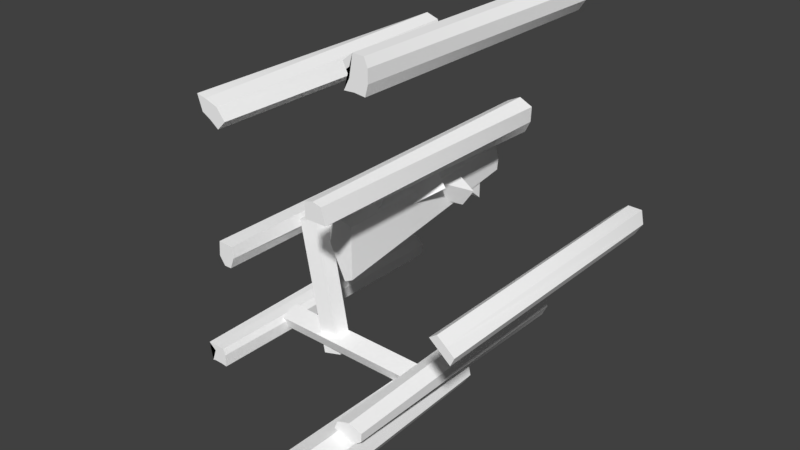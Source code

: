 # Source: 106.Area2.blend  (saved by Blender 2.93.20; exported with 4.5.12 LTS)
import bpy
from mathutils import Matrix  # noqa: F401  (used for matrix-valued properties, if any)

bpy.ops.wm.read_factory_settings(use_empty=True)
scene = bpy.context.scene
scene.name = 'Scene'

# ---- collections
col_collection_1 = bpy.data.collections.new('Collection 1'); scene.collection.children.link(col_collection_1)

# ---- materials (node trees are filled in below, after node groups)
mat_rockmoss_002 = bpy.data.materials.new('rockmoss.002')
mat_rockmoss_002.alpha_threshold = 0.0
mat_rockmoss_002.use_transparent_shadow = False
mat_rockmoss_002.diffuse_color = (1.0, 1.0, 1.0, 1.0)
mat_rockmoss_002.specular_color = (0.0, 0.0, 0.0)
mat_rockmoss_002.roughness = 0.5
mat_rockmoss1_002 = bpy.data.materials.new('rockmoss1.002')
mat_rockmoss1_002.alpha_threshold = 0.0
mat_rockmoss1_002.use_transparent_shadow = False
mat_rockmoss1_002.diffuse_color = (1.0, 1.0, 1.0, 1.0)
mat_rockmoss1_002.specular_color = (0.0, 0.0, 0.0)
mat_rockmoss1_002.roughness = 0.5
mat_rockmoss2_002 = bpy.data.materials.new('rockmoss2.002')
mat_rockmoss2_002.alpha_threshold = 0.0
mat_rockmoss2_002.use_transparent_shadow = False
mat_rockmoss2_002.diffuse_color = (1.0, 1.0, 1.0, 1.0)
mat_rockmoss2_002.specular_color = (0.0, 0.0, 0.0)
mat_rockmoss2_002.roughness = 0.5

# ---- material node trees

# ---- world
world_world = bpy.data.worlds.new('World'); scene.world = world_world
world_world.color = (0.05088, 0.05088, 0.05088)
world_world.use_sun_shadow = False
world_world.sun_shadow_jitter_overblur = 0.0
world_world.cycles.sampling_method = 'MANUAL'

# ---- meshes
me_pocketdimension5_ms3d_m = bpy.data.meshes.new('pocketdimension5.ms3d.m')
me_pocketdimension5_ms3d_m.from_pydata([(-90.51, -1536.0, 32.0), (-96.0, -1536.0, 6.714e-05), (-120.0, -1536.0, -144.0), (0.0, -1536.0, -384.0), (64.0, -1536.0, -352.0), (64.0, -1536.0, 6.714e-05), (64.0, -1536.0, 32.0), (-32.0, -1536.0, 64.0), (-32.0, 6.294e-06, 144.0), (90.51, 3.956e-06, 90.51), (112.0, 0.0, 0.0), (104.0, -3.847e-06, -88.0), (0.0, -4.896e-06, -112.0), (-112.0, -2.798e-06, -64.0), (-128.0, 0.0, 0.0), (-90.51, 3.956e-06, 90.51), (-32.0, -1536.0, 64.0), (64.0, -1536.0, 32.0), (90.51, 3.956e-06, 90.51), (-32.0, 6.294e-06, 144.0), (64.0, -1536.0, 32.0), (64.0, -1536.0, 6.714e-05), (112.0, 0.0, 0.0), (90.51, 3.956e-06, 90.51), (64.0, -1536.0, 6.714e-05), (64.0, -1536.0, -352.0), (104.0, -3.847e-06, -88.0), (112.0, 0.0, 0.0), (64.0, -1536.0, -352.0), (0.0, -1536.0, -384.0), (0.0, -4.896e-06, -112.0), (104.0, -3.847e-06, -88.0), (0.0, -1536.0, -384.0), (-120.0, -1536.0, -144.0), (-112.0, -2.798e-06, -64.0), (0.0, -4.896e-06, -112.0), (-120.0, -1536.0, -144.0), (-96.0, -1536.0, 6.714e-05), (-128.0, 0.0, 0.0), (-112.0, -2.798e-06, -64.0), (-96.0, -1536.0, 6.714e-05), (-90.51, -1536.0, 32.0), (-90.51, 3.956e-06, 90.51), (-128.0, 0.0, 0.0), (-90.51, -1536.0, 32.0), (-32.0, -1536.0, 64.0), (-32.0, 6.294e-06, 144.0), (-90.51, 3.956e-06, 90.51), (208.0, -2080.0, 463.8), (208.0, -2080.0, 352.0), (216.5, -2080.0, 352.0), (327.5, -2080.0, 352.0), (368.0, -2080.0, 352.0), (336.0, -2080.0, 463.8), (272.0, -2080.0, 480.0), (272.0, 2.238e-05, 512.0), (372.1, 2.027e-05, 463.8), (368.0, 1.539e-05, 352.0), (327.5, 1.174e-05, 268.7), (216.5, 1.174e-05, 268.7), (176.0, 1.539e-05, 352.0), (171.9, 2.027e-05, 463.8), (272.0, -2080.0, 480.0), (336.0, -2080.0, 463.8), (372.1, 2.027e-05, 463.8), (272.0, 2.238e-05, 512.0), (336.0, -2080.0, 463.8), (368.0, -2080.0, 352.0), (368.0, 1.539e-05, 352.0), (372.1, 2.027e-05, 463.8), (368.0, -2080.0, 352.0), (327.5, -2080.0, 352.0), (327.5, 1.174e-05, 268.7), (368.0, 1.539e-05, 352.0), (327.5, -2080.0, 352.0), (216.5, -2080.0, 352.0), (216.5, 1.174e-05, 268.7), (327.5, 1.174e-05, 268.7), (216.5, -2080.0, 352.0), (208.0, -2080.0, 352.0), (176.0, 1.539e-05, 352.0), (216.5, 1.174e-05, 268.7), (208.0, -2080.0, 352.0), (208.0, -2080.0, 463.8), (171.9, 2.027e-05, 463.8), (176.0, 1.539e-05, 352.0), (208.0, -2080.0, 463.8), (272.0, -2080.0, 480.0), (272.0, 2.238e-05, 512.0), (171.9, 2.027e-05, 463.8), (1179.0, -2080.0, -41.76), (1125.0, -2080.0, -79.86), (1200.0, -2080.0, -142.2), (1274.0, -2080.0, -204.6), (1302.0, -2080.0, -144.6), (1241.0, -2080.0, -93.18), (1282.0, -1.93e-06, -44.15), (1302.0, -6.321e-06, -144.6), (1248.0, -1.028e-05, -235.2), (1148.0, -8.895e-06, -203.5), (1100.0, -4.83e-06, -110.5), (1179.0, -1.825e-06, -41.76), (1241.0, -2080.0, -93.18), (1302.0, -2080.0, -144.6), (1302.0, -6.321e-06, -144.6), (1282.0, -1.93e-06, -44.15), (1302.0, -2080.0, -144.6), (1274.0, -2080.0, -204.6), (1248.0, -1.028e-05, -235.2), (1302.0, -6.321e-06, -144.6), (1274.0, -2080.0, -204.6), (1200.0, -2080.0, -142.2), (1148.0, -8.895e-06, -203.5), (1248.0, -1.028e-05, -235.2), (1200.0, -2080.0, -142.2), (1125.0, -2080.0, -79.86), (1100.0, -4.83e-06, -110.5), (1148.0, -8.895e-06, -203.5), (1125.0, -2080.0, -79.86), (1179.0, -2080.0, -41.76), (1179.0, -1.825e-06, -41.76), (1100.0, -4.83e-06, -110.5), (1179.0, -2080.0, -41.76), (1241.0, -2080.0, -93.18), (1282.0, -1.93e-06, -44.15), (1179.0, -1.825e-06, -41.76), (-759.5, -2080.0, -896.0), (-704.0, -2080.0, -941.1), (-736.0, -2080.0, -1030.0), (-720.0, -2080.0, -1024.0), (-656.0, -2080.0, -1024.0), (-608.0, -2080.0, -1030.0), (-608.0, -2080.0, -941.1), (-624.0, -2080.0, -896.0), (-704.0, -2080.0, -896.0), (-704.0, -3.777e-05, -864.0), (-624.0, -3.917e-05, -896.0), (-576.0, -4.114e-05, -941.1), (-589.4, -4.502e-05, -1030.0), (-656.0, -4.686e-05, -1072.0), (-720.0, -4.686e-05, -1072.0), (-784.7, -4.502e-05, -1030.0), (-798.1, -4.114e-05, -941.1), (-759.5, -3.772e-05, -862.9), (-704.0, -2080.0, -896.0), (-624.0, -2080.0, -896.0), (-624.0, -3.917e-05, -896.0), (-704.0, -3.777e-05, -864.0), (-624.0, -2080.0, -896.0), (-608.0, -2080.0, -941.1), (-576.0, -4.114e-05, -941.1), (-624.0, -3.917e-05, -896.0), (-608.0, -2080.0, -941.1), (-608.0, -2080.0, -1030.0), (-589.4, -4.502e-05, -1030.0), (-576.0, -4.114e-05, -941.1), (-608.0, -2080.0, -1030.0), (-656.0, -2080.0, -1024.0), (-656.0, -4.686e-05, -1072.0), (-589.4, -4.502e-05, -1030.0), (-656.0, -2080.0, -1024.0), (-720.0, -2080.0, -1024.0), (-720.0, -4.686e-05, -1072.0), (-656.0, -4.686e-05, -1072.0), (-720.0, -2080.0, -1024.0), (-736.0, -2080.0, -1030.0), (-784.7, -4.502e-05, -1030.0), (-720.0, -4.686e-05, -1072.0), (-736.0, -2080.0, -1030.0), (-704.0, -2080.0, -941.1), (-798.1, -4.114e-05, -941.1), (-784.7, -4.502e-05, -1030.0), (-704.0, -2080.0, -941.1), (-759.5, -2080.0, -896.0), (-759.5, -3.772e-05, -862.9), (-798.1, -4.114e-05, -941.1), (-759.5, -2080.0, -896.0), (-704.0, -2080.0, -896.0), (-704.0, -3.777e-05, -864.0), (-759.5, -3.772e-05, -862.9), (-568.0, -2080.0, -58.2), (-576.0, -2080.0, -163.4), (-534.3, -2080.0, -224.0), (-480.0, -2080.0, -224.0), (-448.0, -2080.0, -144.0), (-457.7, -2080.0, -64.0), (-457.7, -1.694e-06, -38.75), (-416.0, -6.294e-06, -144.0), (-480.0, -9.791e-06, -224.0), (-534.3, -1.089e-05, -249.2), (-606.3, -7.145e-06, -163.4), (-568.0, -2.544e-06, -58.2), (-457.7, -2080.0, -64.0), (-448.0, -2080.0, -144.0), (-416.0, -6.294e-06, -144.0), (-457.7, -1.694e-06, -38.75), (-448.0, -2080.0, -144.0), (-480.0, -2080.0, -224.0), (-480.0, -9.791e-06, -224.0), (-416.0, -6.294e-06, -144.0), (-480.0, -2080.0, -224.0), (-534.3, -2080.0, -224.0), (-534.3, -1.089e-05, -249.2), (-480.0, -9.791e-06, -224.0), (-534.3, -2080.0, -224.0), (-576.0, -2080.0, -163.4), (-606.3, -7.145e-06, -163.4), (-534.3, -1.089e-05, -249.2), (-576.0, -2080.0, -163.4), (-568.0, -2080.0, -58.2), (-568.0, -2.544e-06, -58.2), (-606.3, -7.145e-06, -163.4), (-568.0, -2080.0, -58.2), (-457.7, -2080.0, -64.0), (-457.7, -1.694e-06, -38.75), (-568.0, -2.544e-06, -58.2), (-660.1, -2080.0, 911.8), (-624.0, -2080.0, 803.5), (-560.0, -2080.0, 768.0), (-496.0, -2080.0, 720.0), (-432.0, -2080.0, 784.0), (-496.0, -2080.0, 864.0), (-592.0, -2080.0, 896.0), (-560.0, 4.196e-05, 960.0), (-464.0, 4.056e-05, 928.0), (-416.0, 3.427e-05, 784.0), (-496.0, 3.147e-05, 720.0), (-615.5, 3.133e-05, 716.7), (-684.8, 3.512e-05, 803.5), (-660.1, 3.986e-05, 911.8), (-592.0, -2080.0, 896.0), (-496.0, -2080.0, 864.0), (-464.0, 4.056e-05, 928.0), (-560.0, 4.196e-05, 960.0), (-496.0, -2080.0, 864.0), (-432.0, -2080.0, 784.0), (-416.0, 3.427e-05, 784.0), (-464.0, 4.056e-05, 928.0), (-432.0, -2080.0, 784.0), (-496.0, -2080.0, 720.0), (-496.0, 3.147e-05, 720.0), (-416.0, 3.427e-05, 784.0), (-496.0, -2080.0, 720.0), (-560.0, -2080.0, 768.0), (-615.5, 3.133e-05, 716.7), (-496.0, 3.147e-05, 720.0), (-560.0, -2080.0, 768.0), (-624.0, -2080.0, 803.5), (-684.8, 3.512e-05, 803.5), (-615.5, 3.133e-05, 716.7), (-624.0, -2080.0, 803.5), (-660.1, -2080.0, 911.8), (-660.1, 3.986e-05, 911.8), (-684.8, 3.512e-05, 803.5), (-660.1, -2080.0, 911.8), (-592.0, -2080.0, 896.0), (-560.0, 4.196e-05, 960.0), (-660.1, 3.986e-05, 911.8), (411.9, -2080.0, -992.0), (387.2, -2080.0, -1052.0), (456.5, -2080.0, -1088.0), (567.5, -2080.0, -1088.0), (608.0, -2080.0, -1056.0), (612.1, -2080.0, -992.0), (512.0, -2080.0, -960.0), (512.0, -3.917e-05, -896.0), (612.1, -4.127e-05, -944.2), (608.0, -4.616e-05, -1056.0), (567.5, -4.98e-05, -1139.0), (448.0, -4.966e-05, -1136.0), (384.0, -4.546e-05, -1040.0), (416.0, -4.126e-05, -944.0), (512.0, -2080.0, -960.0), (612.1, -2080.0, -992.0), (612.1, -4.127e-05, -944.2), (512.0, -3.917e-05, -896.0), (612.1, -2080.0, -992.0), (608.0, -2080.0, -1056.0), (608.0, -4.616e-05, -1056.0), (612.1, -4.127e-05, -944.2), (608.0, -2080.0, -1056.0), (567.5, -2080.0, -1088.0), (567.5, -4.98e-05, -1139.0), (608.0, -4.616e-05, -1056.0), (567.5, -2080.0, -1088.0), (456.5, -2080.0, -1088.0), (448.0, -4.966e-05, -1136.0), (567.5, -4.98e-05, -1139.0), (456.5, -2080.0, -1088.0), (387.2, -2080.0, -1052.0), (384.0, -4.546e-05, -1040.0), (448.0, -4.966e-05, -1136.0), (387.2, -2080.0, -1052.0), (411.9, -2080.0, -992.0), (416.0, -4.126e-05, -944.0), (384.0, -4.546e-05, -1040.0), (411.9, -2080.0, -992.0), (512.0, -2080.0, -960.0), (512.0, -3.917e-05, -896.0), (416.0, -4.126e-05, -944.0), (600.3, -2080.0, 1431.0), (532.4, -2080.0, 1376.0), (576.0, -2080.0, 1290.0), (535.9, -2080.0, 1212.0), (608.0, -2080.0, 1216.0), (683.9, -2080.0, 1207.0), (704.0, -2080.0, 1282.0), (704.0, -2080.0, 1369.0), (679.1, -2080.0, 1428.0), (679.1, 6.242e-05, 1428.0), (731.7, 5.986e-05, 1369.0), (733.6, 5.605e-05, 1282.0), (683.9, 5.277e-05, 1207.0), (608.0, 5.315e-05, 1216.0), (535.9, 5.299e-05, 1212.0), (506.9, 5.638e-05, 1290.0), (532.4, 6.015e-05, 1376.0), (600.3, 6.254e-05, 1431.0), (679.1, -2080.0, 1428.0), (704.0, -2080.0, 1369.0), (731.7, 5.986e-05, 1369.0), (679.1, 6.242e-05, 1428.0), (704.0, -2080.0, 1369.0), (704.0, -2080.0, 1282.0), (733.6, 5.605e-05, 1282.0), (731.7, 5.986e-05, 1369.0), (704.0, -2080.0, 1282.0), (683.9, -2080.0, 1207.0), (683.9, 5.277e-05, 1207.0), (733.6, 5.605e-05, 1282.0), (683.9, -2080.0, 1207.0), (608.0, -2080.0, 1216.0), (608.0, 5.315e-05, 1216.0), (683.9, 5.277e-05, 1207.0), (608.0, -2080.0, 1216.0), (535.9, -2080.0, 1212.0), (535.9, 5.299e-05, 1212.0), (608.0, 5.315e-05, 1216.0), (535.9, -2080.0, 1212.0), (576.0, -2080.0, 1290.0), (506.9, 5.638e-05, 1290.0), (535.9, 5.299e-05, 1212.0), (576.0, -2080.0, 1290.0), (532.4, -2080.0, 1376.0), (532.4, 6.015e-05, 1376.0), (506.9, 5.638e-05, 1290.0), (532.4, -2080.0, 1376.0), (600.3, -2080.0, 1431.0), (600.3, 6.254e-05, 1431.0), (532.4, 6.015e-05, 1376.0), (600.3, -2080.0, 1431.0), (679.1, -2080.0, 1428.0), (679.1, 6.242e-05, 1428.0), (600.3, 6.254e-05, 1431.0), (-72.0, -186.2, -56.0), (-72.0, -186.2, -248.0), (-72.0, -418.9, -56.0), (88.0, -418.9, -56.0), (88.0, -186.2, -248.0), (88.0, -186.2, -56.0), (88.0, -186.2, -56.0), (88.0, -186.2, -248.0), (-72.0, -186.2, -248.0), (-72.0, -186.2, -56.0), (88.0, -186.2, -248.0), (88.0, -418.9, -56.0), (-72.0, -418.9, -56.0), (-72.0, -186.2, -248.0), (88.0, -418.9, -56.0), (88.0, -186.2, -56.0), (-72.0, -186.2, -56.0), (-72.0, -418.9, -56.0), (-12.52, -465.5, -74.47), (144.8, -465.5, -184.6), (-12.52, -698.2, -74.47), (79.25, -698.2, 56.6), (236.5, -465.5, -53.53), (79.25, -465.5, 56.6), (79.25, -465.5, 56.6), (236.5, -465.5, -53.53), (144.8, -465.5, -184.6), (-12.52, -465.5, -74.47), (236.5, -465.5, -53.53), (79.25, -698.2, 56.6), (-12.52, -698.2, -74.47), (144.8, -465.5, -184.6), (79.25, -698.2, 56.6), (79.25, -465.5, 56.6), (-12.52, -465.5, -74.47), (-12.52, -698.2, -74.47), (47.25, -744.7, -48.6), (204.5, -744.7, 61.53), (47.25, -977.5, -48.6), (-44.52, -977.5, 82.47), (112.8, -744.7, 192.6), (-44.52, -744.7, 82.47), (-44.52, -744.7, 82.47), (112.8, -744.7, 192.6), (204.5, -744.7, 61.53), (47.25, -744.7, -48.6), (112.8, -744.7, 192.6), (-44.52, -977.5, 82.47), (47.25, -977.5, -48.6), (204.5, -744.7, 61.53), (-44.52, -977.5, 82.47), (-44.52, -744.7, 82.47), (47.25, -744.7, -48.6), (47.25, -977.5, -48.6), (48.0, -1024.0, 48.0), (48.0, -1024.0, 232.0), (48.0, -1257.0, 48.0), (-72.0, -1257.0, 48.0), (-72.0, -1024.0, 232.0), (-72.0, -1024.0, 48.0), (-72.0, -1024.0, 48.0), (-72.0, -1024.0, 232.0), (48.0, -1024.0, 232.0), (48.0, -1024.0, 48.0), (-72.0, -1024.0, 232.0), (-72.0, -1257.0, 48.0), (48.0, -1257.0, 48.0), (48.0, -1024.0, 232.0), (-72.0, -1257.0, 48.0), (-72.0, -1024.0, 48.0), (48.0, -1024.0, 48.0), (48.0, -1257.0, 48.0), (-28.15, -1312.0, 53.36), (-226.3, -1312.0, 142.1), (-28.15, -1536.0, 53.36), (-126.3, -1536.0, -142.1), (-324.4, -1312.0, -53.36), (-126.3, -1312.0, -142.1), (-126.3, -1312.0, -142.1), (-324.4, -1312.0, -53.36), (-226.3, -1312.0, 142.1), (-28.15, -1312.0, 53.36), (-324.4, -1312.0, -53.36), (-126.3, -1536.0, -142.1), (-28.15, -1536.0, 53.36), (-226.3, -1312.0, 142.1), (-126.3, -1536.0, -142.1), (-126.3, -1312.0, -142.1), (-28.15, -1312.0, 53.36), (-28.15, -1536.0, 53.36), (414.2, -2560.0, -1066.0), (414.2, -1328.0, -1066.0), (301.6, -1328.0, -1091.0), (284.1, -2560.0, -1095.0), (452.3, -2560.0, -1090.0), (452.3, -1328.0, -1090.0), (414.2, -1328.0, -1066.0), (414.2, -2560.0, -1066.0), (284.1, -2560.0, -1095.0), (301.6, -1328.0, -1091.0), (277.3, -1328.0, -1129.0), (259.8, -2560.0, -1133.0), (259.8, -2560.0, -1133.0), (452.3, -2560.0, -1090.0), (414.2, -2560.0, -1066.0), (284.1, -2560.0, -1095.0), (259.8, -2560.0, -1133.0), (277.3, -1328.0, -1129.0), (452.3, -1328.0, -1090.0), (452.3, -2560.0, -1090.0), (414.2, -1328.0, -1066.0), (452.3, -1328.0, -1090.0), (277.3, -1328.0, -1129.0), (301.6, -1328.0, -1091.0), (414.2, -944.0, -1066.0), (414.2, -880.0, -1066.0), (322.0, -880.0, -1086.0), (319.1, -944.0, -1087.0), (452.3, -944.0, -1090.0), (452.3, -880.0, -1090.0), (414.2, -880.0, -1066.0), (414.2, -944.0, -1066.0), (319.1, -944.0, -1087.0), (322.0, -880.0, -1086.0), (297.7, -880.0, -1125.0), (294.8, -944.0, -1125.0), (414.2, -880.0, -1066.0), (452.3, -880.0, -1090.0), (297.7, -880.0, -1125.0), (322.0, -880.0, -1086.0), (294.8, -944.0, -1125.0), (297.7, -880.0, -1125.0), (452.3, -880.0, -1090.0), (452.3, -944.0, -1090.0), (452.3, -944.0, -1090.0), (414.2, -944.0, -1066.0), (319.1, -944.0, -1087.0), (294.8, -944.0, -1125.0), (-117.2, -1328.0, -102.1), (-114.2, -1328.0, -109.4), (-114.2, -944.0, -109.4), (-117.2, -944.0, -102.1), (-114.2, -944.0, -109.4), (-114.2, -1328.0, -109.4), (-118.2, -1328.0, -107.7), (-118.2, -944.0, -107.7), (-118.2, -1328.0, -107.7), (-114.2, -1328.0, -109.4), (-117.2, -1328.0, -102.1), (-117.2, -944.0, -102.1), (-114.2, -944.0, -109.4), (-118.2, -944.0, -107.7), (-117.2, -944.0, -102.1), (-118.2, -944.0, -107.7), (-118.2, -1328.0, -107.7), (-117.2, -1328.0, -102.1), (519.9, -2560.0, -1133.0), (527.1, -2560.0, -1138.0), (519.9, -1927.0, -1133.0), (536.8, -2560.0, -1182.0), (518.0, -880.0, -1170.0), (510.8, -880.0, -1138.0), (519.9, -1927.0, -1133.0), (527.1, -2560.0, -1138.0), (485.6, -2560.0, -1149.0), (536.8, -2560.0, -1182.0), (527.1, -2560.0, -1138.0), (519.9, -2560.0, -1133.0), (518.0, -880.0, -1170.0), (485.6, -880.0, -1149.0), (510.8, -880.0, -1138.0), (485.6, -880.0, -1149.0), (518.0, -880.0, -1170.0), (536.8, -2560.0, -1182.0), (485.6, -2560.0, -1149.0), (510.8, -880.0, -1138.0), (485.6, -880.0, -1149.0), (485.6, -2560.0, -1149.0), (519.9, -2560.0, -1133.0), (519.9, -1927.0, -1133.0), (452.3, -1328.0, -1090.0), (452.3, -2560.0, -1090.0), (519.9, -2560.0, -1133.0), (519.9, -1553.0, -1133.0), (518.4, -1328.0, -1132.0), (519.9, -1553.0, -1133.0), (518.7, -1328.0, -1134.0), (518.4, -1328.0, -1132.0), (452.3, -2560.0, -1090.0), (408.2, -2560.0, -1100.0), (485.6, -2560.0, -1149.0), (519.9, -2560.0, -1133.0), (408.2, -1328.0, -1100.0), (408.2, -2560.0, -1100.0), (452.3, -2560.0, -1090.0), (452.3, -1328.0, -1090.0), (485.6, -2560.0, -1149.0), (408.2, -2560.0, -1100.0), (408.2, -1328.0, -1100.0), (485.6, -1328.0, -1149.0), (485.6, -2560.0, -1149.0), (485.6, -1328.0, -1149.0), (518.7, -1328.0, -1134.0), (519.9, -1553.0, -1133.0), (519.9, -2560.0, -1133.0), (452.3, -1328.0, -1090.0), (518.4, -1328.0, -1132.0), (518.7, -1328.0, -1134.0), (485.6, -1328.0, -1149.0), (408.2, -1328.0, -1100.0), (508.2, -880.0, -1126.0), (452.3, -880.0, -1090.0), (452.3, -944.0, -1090.0), (509.7, -944.0, -1127.0), (511.9, -944.0, -1137.0), (510.8, -880.0, -1138.0), (508.2, -880.0, -1126.0), (509.7, -944.0, -1127.0), (508.2, -880.0, -1126.0), (510.8, -880.0, -1138.0), (485.6, -880.0, -1149.0), (408.2, -880.0, -1100.0), (452.3, -880.0, -1090.0), (452.3, -880.0, -1090.0), (408.2, -880.0, -1100.0), (408.2, -944.0, -1100.0), (452.3, -944.0, -1090.0), (408.2, -944.0, -1100.0), (408.2, -880.0, -1100.0), (485.6, -880.0, -1149.0), (485.6, -944.0, -1149.0), (485.6, -944.0, -1149.0), (485.6, -880.0, -1149.0), (510.8, -880.0, -1138.0), (511.9, -944.0, -1137.0), (485.6, -944.0, -1149.0), (511.9, -944.0, -1137.0), (509.7, -944.0, -1127.0), (452.3, -944.0, -1090.0), (408.2, -944.0, -1100.0), (509.7, -944.0, -1127.0), (452.3, -944.0, -1090.0), (452.3, -1328.0, -1090.0), (518.4, -1328.0, -1132.0), (509.7, -944.0, -1127.0), (518.4, -1328.0, -1132.0), (518.7, -1328.0, -1134.0), (511.9, -944.0, -1137.0), (452.3, -944.0, -1090.0), (448.1, -944.0, -1091.0), (448.1, -1328.0, -1091.0), (452.3, -1328.0, -1090.0), (485.6, -944.0, -1149.0), (485.6, -1328.0, -1149.0), (470.9, -1328.0, -1140.0), (470.9, -944.0, -1140.0), (511.9, -944.0, -1137.0), (518.7, -1328.0, -1134.0), (485.6, -1328.0, -1149.0), (485.6, -944.0, -1149.0), (470.9, -1328.0, -1140.0), (485.6, -1328.0, -1149.0), (518.7, -1328.0, -1134.0), (518.4, -1328.0, -1132.0), (452.3, -1328.0, -1090.0), (448.1, -1328.0, -1091.0), (448.1, -944.0, -1091.0), (452.3, -944.0, -1090.0), (509.7, -944.0, -1127.0), (511.9, -944.0, -1137.0), (485.6, -944.0, -1149.0), (470.9, -944.0, -1140.0), (448.1, -944.0, -1091.0), (470.9, -944.0, -1140.0), (470.9, -1328.0, -1140.0), (448.1, -1328.0, -1091.0), (253.0, -1258.0, -1258.0), (230.7, -2560.0, -1294.0), (225.5, -2560.0, -1271.0), (268.9, -2560.0, -1319.0), (255.2, -2560.0, -1257.0), (225.5, -2560.0, -1271.0), (230.7, -2560.0, -1294.0), (290.6, -880.0, -1240.0), (297.6, -880.0, -1272.0), (266.2, -880.0, -1252.0), (268.9, -2560.0, -1319.0), (230.7, -2560.0, -1294.0), (253.0, -1258.0, -1258.0), (266.2, -880.0, -1252.0), (297.6, -880.0, -1272.0), (268.9, -2560.0, -1319.0), (297.6, -880.0, -1272.0), (290.6, -880.0, -1240.0), (255.2, -2560.0, -1257.0), (290.6, -880.0, -1240.0), (266.2, -880.0, -1252.0), (253.0, -1258.0, -1258.0), (225.5, -2560.0, -1271.0), (255.2, -2560.0, -1257.0), (246.2, -944.0, -1202.0), (249.1, -880.0, -1201.0), (259.4, -880.0, -1247.0), (257.2, -944.0, -1251.0), (270.6, -944.0, -1163.0), (273.4, -880.0, -1163.0), (249.1, -880.0, -1201.0), (246.2, -944.0, -1202.0), (290.6, -880.0, -1240.0), (266.2, -880.0, -1252.0), (259.4, -880.0, -1247.0), (249.1, -880.0, -1201.0), (273.4, -880.0, -1163.0), (259.4, -880.0, -1247.0), (266.2, -880.0, -1252.0), (261.7, -944.0, -1254.0), (257.2, -944.0, -1251.0), (287.9, -944.0, -1242.0), (290.6, -880.0, -1240.0), (273.4, -880.0, -1163.0), (270.6, -944.0, -1163.0), (261.7, -944.0, -1254.0), (266.2, -880.0, -1252.0), (290.6, -880.0, -1240.0), (287.9, -944.0, -1242.0), (270.6, -944.0, -1163.0), (246.2, -944.0, -1202.0), (257.2, -944.0, -1251.0), (261.7, -944.0, -1254.0), (287.9, -944.0, -1242.0), (250.7, -2560.0, -1384.0), (206.8, -2560.0, -1251.0), (240.1, -944.0, -1249.0), (277.5, -944.0, -1362.0), (271.2, -1462.0, -1376.0), (206.8, -2560.0, -1251.0), (243.4, -2560.0, -1174.0), (275.5, -1005.0, -1171.0), (276.1, -944.0, -1173.0), (240.1, -944.0, -1249.0), (277.5, -944.0, -1362.0), (287.3, -944.0, -1370.0), (271.2, -1462.0, -1376.0), (275.5, -1005.0, -1171.0), (243.4, -2560.0, -1174.0), (305.7, -2560.0, -1363.0), (335.9, -944.0, -1351.0), (279.0, -944.0, -1178.0), (335.9, -944.0, -1351.0), (305.7, -2560.0, -1363.0), (250.7, -2560.0, -1384.0), (271.2, -1462.0, -1376.0), (287.3, -944.0, -1370.0), (250.7, -2560.0, -1384.0), (305.7, -2560.0, -1363.0), (243.4, -2560.0, -1174.0), (206.8, -2560.0, -1251.0), (240.1, -944.0, -1249.0), (276.1, -944.0, -1173.0), (279.0, -944.0, -1178.0), (335.9, -944.0, -1351.0), (287.3, -944.0, -1370.0), (277.5, -944.0, -1362.0), (279.0, -944.0, -1178.0), (276.1, -944.0, -1173.0), (275.5, -1005.0, -1171.0), (253.3, -1328.0, -1167.0), (236.1, -2560.0, -1170.0), (259.8, -2560.0, -1133.0), (277.3, -1328.0, -1129.0), (245.9, -2560.0, -1215.0), (304.0, -2560.0, -1123.0), (259.8, -2560.0, -1133.0), (236.1, -2560.0, -1170.0), (277.3, -1328.0, -1129.0), (259.8, -2560.0, -1133.0), (304.0, -2560.0, -1123.0), (321.5, -1328.0, -1119.0), (245.9, -2560.0, -1215.0), (236.1, -2560.0, -1170.0), (253.3, -1328.0, -1167.0), (263.1, -1328.0, -1211.0), (245.9, -2560.0, -1215.0), (263.1, -1328.0, -1211.0), (321.5, -1328.0, -1119.0), (304.0, -2560.0, -1123.0), (277.3, -1328.0, -1129.0), (321.5, -1328.0, -1119.0), (263.1, -1328.0, -1211.0), (253.3, -1328.0, -1167.0), (294.8, -944.0, -1125.0), (297.7, -880.0, -1125.0), (273.4, -880.0, -1163.0), (270.6, -944.0, -1163.0), (297.7, -880.0, -1125.0), (341.9, -880.0, -1115.0), (283.2, -880.0, -1207.0), (273.4, -880.0, -1163.0), (341.9, -880.0, -1115.0), (297.7, -880.0, -1125.0), (294.8, -944.0, -1125.0), (339.0, -944.0, -1116.0), (270.6, -944.0, -1163.0), (273.4, -880.0, -1163.0), (283.2, -880.0, -1207.0), (280.4, -944.0, -1208.0), (280.4, -944.0, -1208.0), (283.2, -880.0, -1207.0), (341.9, -880.0, -1115.0), (339.0, -944.0, -1116.0), (339.0, -944.0, -1116.0), (294.8, -944.0, -1125.0), (270.6, -944.0, -1163.0), (280.4, -944.0, -1208.0), (253.3, -1328.0, -1167.0), (263.8, -1328.0, -1150.0), (269.9, -958.5, -1163.0), (280.4, -944.0, -1208.0), (263.1, -1328.0, -1211.0), (253.3, -1328.0, -1167.0), (269.9, -958.5, -1163.0), (271.2, -944.0, -1166.0), (279.8, -1328.0, -1185.0), (263.1, -1328.0, -1211.0), (280.4, -944.0, -1208.0), (286.2, -944.0, -1198.0), (253.3, -1328.0, -1167.0), (263.1, -1328.0, -1211.0), (279.8, -1328.0, -1185.0), (263.8, -1328.0, -1150.0), (286.2, -944.0, -1198.0), (280.4, -944.0, -1208.0), (271.2, -944.0, -1166.0), (286.2, -944.0, -1198.0), (271.2, -944.0, -1166.0), (269.9, -958.5, -1163.0), (263.8, -1328.0, -1150.0), (279.8, -1328.0, -1185.0), (270.3, -848.0, -1290.0), (250.5, -848.0, -1201.0), (323.5, -848.0, -1086.0), (414.2, -848.0, -1066.0), (507.5, -848.0, -1126.0), (535.0, -848.0, -1249.0), (487.9, -848.0, -1323.0), (365.4, -848.0, -1350.0), (414.2, -848.0, -1066.0), (323.5, -848.0, -1086.0), (322.0, -880.0, -1086.0), (414.2, -880.0, -1066.0), (507.5, -848.0, -1126.0), (414.2, -848.0, -1066.0), (414.2, -880.0, -1066.0), (508.2, -880.0, -1126.0), (535.0, -848.0, -1249.0), (507.5, -848.0, -1126.0), (508.2, -880.0, -1126.0), (535.7, -880.0, -1250.0), (487.9, -848.0, -1323.0), (535.0, -848.0, -1249.0), (535.7, -880.0, -1250.0), (487.7, -880.0, -1325.0), (365.4, -848.0, -1350.0), (487.9, -848.0, -1323.0), (487.7, -880.0, -1325.0), (365.0, -880.0, -1353.0), (270.3, -848.0, -1290.0), (365.4, -848.0, -1350.0), (365.0, -880.0, -1353.0), (269.2, -880.0, -1292.0), (250.5, -848.0, -1201.0), (270.3, -848.0, -1290.0), (269.2, -880.0, -1292.0), (249.1, -880.0, -1201.0), (323.5, -848.0, -1086.0), (250.5, -848.0, -1201.0), (249.1, -880.0, -1201.0), (322.0, -880.0, -1086.0), (249.1, -880.0, -1201.0), (269.2, -880.0, -1292.0), (365.0, -880.0, -1353.0), (487.7, -880.0, -1325.0), (535.7, -880.0, -1250.0), (508.2, -880.0, -1126.0), (414.2, -880.0, -1066.0), (322.0, -880.0, -1086.0), (536.8, -2560.0, -1182.0), (556.1, -2560.0, -1269.0), (535.7, -880.0, -1250.0), (518.0, -880.0, -1170.0), (556.1, -2560.0, -1269.0), (531.8, -2560.0, -1307.0), (511.4, -880.0, -1288.0), (535.7, -880.0, -1250.0), (531.8, -2560.0, -1307.0), (556.1, -2560.0, -1269.0), (536.8, -2560.0, -1182.0), (498.7, -2560.0, -1158.0), (518.0, -880.0, -1170.0), (535.7, -880.0, -1250.0), (511.4, -880.0, -1288.0), (479.8, -880.0, -1146.0), (536.8, -2560.0, -1182.0), (518.0, -880.0, -1170.0), (479.8, -880.0, -1146.0), (498.7, -2560.0, -1158.0), (479.8, -880.0, -1146.0), (511.4, -880.0, -1288.0), (531.8, -2560.0, -1307.0), (498.7, -2560.0, -1158.0), (511.4, -880.0, -1288.0), (531.8, -2560.0, -1307.0), (484.7, -2560.0, -1381.0), (487.7, -880.0, -1325.0), (487.7, -880.0, -1325.0), (484.7, -2560.0, -1381.0), (440.5, -2560.0, -1391.0), (443.5, -880.0, -1335.0), (440.5, -2560.0, -1391.0), (484.7, -2560.0, -1381.0), (531.8, -2560.0, -1307.0), (522.0, -2560.0, -1263.0), (501.6, -880.0, -1244.0), (511.4, -880.0, -1288.0), (487.7, -880.0, -1325.0), (443.5, -880.0, -1335.0), (531.8, -2560.0, -1307.0), (511.4, -880.0, -1288.0), (501.6, -880.0, -1244.0), (522.0, -2560.0, -1263.0), (501.6, -880.0, -1244.0), (443.5, -880.0, -1335.0), (440.5, -2560.0, -1391.0), (522.0, -2560.0, -1263.0), (443.5, -880.0, -1335.0), (440.5, -2560.0, -1391.0), (353.5, -2560.0, -1410.0), (365.0, -880.0, -1353.0), (326.7, -880.0, -1328.0), (365.0, -880.0, -1353.0), (353.5, -2560.0, -1410.0), (315.2, -2560.0, -1386.0), (315.2, -2560.0, -1386.0), (353.5, -2560.0, -1410.0), (440.5, -2560.0, -1391.0), (464.8, -2560.0, -1353.0), (467.9, -880.0, -1297.0), (443.5, -880.0, -1335.0), (365.0, -880.0, -1353.0), (326.7, -880.0, -1328.0), (440.5, -2560.0, -1391.0), (443.5, -880.0, -1335.0), (467.9, -880.0, -1297.0), (464.8, -2560.0, -1353.0), (467.9, -880.0, -1297.0), (326.7, -880.0, -1328.0), (315.2, -2560.0, -1386.0), (464.8, -2560.0, -1353.0), (240.5, -2560.0, -1339.0), (269.2, -880.0, -1292.0), (326.7, -880.0, -1328.0), (315.2, -2560.0, -1386.0), (259.4, -880.0, -1247.0), (269.2, -880.0, -1292.0), (240.5, -2560.0, -1339.0), (230.7, -2560.0, -1294.0), (230.7, -2560.0, -1294.0), (240.5, -2560.0, -1339.0), (315.2, -2560.0, -1386.0), (359.5, -2560.0, -1376.0), (371.0, -880.0, -1319.0), (326.7, -880.0, -1328.0), (269.2, -880.0, -1292.0), (259.4, -880.0, -1247.0), (315.2, -2560.0, -1386.0), (326.7, -880.0, -1328.0), (371.0, -880.0, -1319.0), (359.5, -2560.0, -1376.0), (371.0, -880.0, -1319.0), (259.4, -880.0, -1247.0), (230.7, -2560.0, -1294.0), (359.5, -2560.0, -1376.0), (-282.9, -1457.0, -1096.0), (-374.9, -1549.0, -47.94), (-397.7, -1390.0, -35.98), (-305.7, -1298.0, -1084.0), (-146.3, -1331.0, -1073.0), (-238.3, -1423.0, -24.88), (-261.1, -1518.0, -35.23), (-169.1, -1426.0, -1083.0), (-282.9, -1457.0, -1096.0), (-169.1, -1426.0, -1083.0), (-261.1, -1518.0, -35.23), (-374.9, -1549.0, -47.94), (-397.7, -1390.0, -35.98), (-238.3, -1423.0, -24.88), (-146.3, -1331.0, -1073.0), (-305.7, -1298.0, -1084.0), (-282.9, -1457.0, -1096.0), (-305.7, -1298.0, -1084.0), (-146.3, -1331.0, -1073.0), (-169.1, -1426.0, -1083.0), (-261.1, -1518.0, -35.23), (-238.3, -1423.0, -24.88), (-397.7, -1390.0, -35.98), (-374.9, -1549.0, -47.94), (-626.4, -1530.0, -904.0), (513.4, -1450.0, -1002.0), (502.4, -1292.0, -977.5), (-637.3, -1372.0, -879.2), (-646.2, -1397.0, -1008.0), (493.6, -1317.0, -1106.0), (502.7, -1413.0, -1092.0), (-637.1, -1493.0, -993.5), (-626.4, -1530.0, -904.0), (-637.1, -1493.0, -993.5), (502.7, -1413.0, -1092.0), (513.4, -1450.0, -1002.0), (502.4, -1292.0, -977.5), (493.6, -1317.0, -1106.0), (-646.2, -1397.0, -1008.0), (-637.3, -1372.0, -879.2), (-626.4, -1530.0, -904.0), (-637.3, -1372.0, -879.2), (-646.2, -1397.0, -1008.0), (-637.1, -1493.0, -993.5), (502.7, -1413.0, -1092.0), (493.6, -1317.0, -1106.0), (502.4, -1292.0, -977.5), (513.4, -1450.0, -1002.0)], [], [(0, 1, 2), (0, 2, 3), (0, 3, 4), (0, 4, 5), (0, 5, 6), (0, 6, 7), (8, 9, 10), (8, 10, 11), (8, 11, 12), (8, 12, 13), (8, 13, 14), (8, 14, 15), (16, 17, 18), (16, 18, 19), (20, 21, 22), (20, 22, 23), (24, 25, 26), (24, 26, 27), (28, 29, 30), (28, 30, 31), (32, 33, 34), (32, 34, 35), (36, 37, 38), (36, 38, 39), (40, 41, 42), (40, 42, 43), (44, 45, 46), (44, 46, 47), (48, 49, 50), (48, 50, 51), (48, 51, 52), (48, 52, 53), (48, 53, 54), (55, 56, 57), (55, 57, 58), (55, 58, 59), (55, 59, 60), (55, 60, 61), (62, 63, 64), (62, 64, 65), (66, 67, 68), (66, 68, 69), (70, 71, 72), (70, 72, 73), (74, 75, 76), (74, 76, 77), (78, 79, 80), (78, 80, 81), (82, 83, 84), (82, 84, 85), (86, 87, 88), (86, 88, 89), (90, 91, 92), (90, 92, 93), (90, 93, 94), (90, 94, 95), (96, 97, 98), (96, 98, 99), (96, 99, 100), (96, 100, 101), (102, 103, 104), (102, 104, 105), (106, 107, 108), (106, 108, 109), (110, 111, 112), (110, 112, 113), (114, 115, 116), (114, 116, 117), (118, 119, 120), (118, 120, 121), (122, 123, 124), (122, 124, 125), (126, 127, 128), (126, 128, 129), (126, 129, 130), (126, 130, 131), (126, 131, 132), (126, 132, 133), (126, 133, 134), (135, 136, 137), (135, 137, 138), (135, 138, 139), (135, 139, 140), (135, 140, 141), (135, 141, 142), (135, 142, 143), (144, 145, 146), (144, 146, 147), (148, 149, 150), (148, 150, 151), (152, 153, 154), (152, 154, 155), (156, 157, 158), (156, 158, 159), (160, 161, 162), (160, 162, 163), (164, 165, 166), (164, 166, 167), (168, 169, 170), (168, 170, 171), (172, 173, 174), (172, 174, 175), (176, 177, 178), (176, 178, 179), (180, 181, 182), (180, 182, 183), (180, 183, 184), (180, 184, 185), (186, 187, 188), (186, 188, 189), (186, 189, 190), (186, 190, 191), (192, 193, 194), (192, 194, 195), (196, 197, 198), (196, 198, 199), (200, 201, 202), (200, 202, 203), (204, 205, 206), (204, 206, 207), (208, 209, 210), (208, 210, 211), (212, 213, 214), (212, 214, 215), (216, 217, 218), (216, 218, 219), (216, 219, 220), (216, 220, 221), (216, 221, 222), (223, 224, 225), (223, 225, 226), (223, 226, 227), (223, 227, 228), (223, 228, 229), (230, 231, 232), (230, 232, 233), (234, 235, 236), (234, 236, 237), (238, 239, 240), (238, 240, 241), (242, 243, 244), (242, 244, 245), (246, 247, 248), (246, 248, 249), (250, 251, 252), (250, 252, 253), (254, 255, 256), (254, 256, 257), (258, 259, 260), (258, 260, 261), (258, 261, 262), (258, 262, 263), (258, 263, 264), (265, 266, 267), (265, 267, 268), (265, 268, 269), (265, 269, 270), (265, 270, 271), (272, 273, 274), (272, 274, 275), (276, 277, 278), (276, 278, 279), (280, 281, 282), (280, 282, 283), (284, 285, 286), (284, 286, 287), (288, 289, 290), (288, 290, 291), (292, 293, 294), (292, 294, 295), (296, 297, 298), (296, 298, 299), (300, 301, 302), (300, 302, 303), (300, 303, 304), (300, 304, 305), (300, 305, 306), (300, 306, 307), (300, 307, 308), (309, 310, 311), (309, 311, 312), (309, 312, 313), (309, 313, 314), (309, 314, 315), (309, 315, 316), (309, 316, 317), (318, 319, 320), (318, 320, 321), (322, 323, 324), (322, 324, 325), (326, 327, 328), (326, 328, 329), (330, 331, 332), (330, 332, 333), (334, 335, 336), (334, 336, 337), (338, 339, 340), (338, 340, 341), (342, 343, 344), (342, 344, 345), (346, 347, 348), (346, 348, 349), (350, 351, 352), (350, 352, 353), (354, 355, 356), (357, 358, 359), (360, 361, 362), (360, 362, 363), (364, 365, 366), (364, 366, 367), (368, 369, 370), (368, 370, 371), (372, 373, 374), (375, 376, 377), (378, 379, 380), (378, 380, 381), (382, 383, 384), (382, 384, 385), (386, 387, 388), (386, 388, 389), (390, 391, 392), (393, 394, 395), (396, 397, 398), (396, 398, 399), (400, 401, 402), (400, 402, 403), (404, 405, 406), (404, 406, 407), (408, 409, 410), (411, 412, 413), (414, 415, 416), (414, 416, 417), (418, 419, 420), (418, 420, 421), (422, 423, 424), (422, 424, 425), (426, 427, 428), (429, 430, 431), (432, 433, 434), (432, 434, 435), (436, 437, 438), (436, 438, 439), (440, 441, 442), (440, 442, 443), (444, 445, 446), (444, 446, 447), (448, 449, 450), (448, 450, 451), (452, 453, 454), (452, 454, 455), (456, 457, 458), (456, 458, 459), (460, 461, 462), (460, 462, 463), (464, 465, 466), (464, 466, 467), (468, 469, 470), (468, 470, 471), (472, 473, 474), (472, 474, 475), (476, 477, 478), (476, 478, 479), (480, 481, 482), (480, 482, 483), (484, 485, 486), (484, 486, 487), (488, 489, 490), (488, 490, 491), (492, 493, 494), (492, 494, 495), (496, 497, 498), (496, 498, 499), (500, 501, 502), (503, 504, 505), (506, 507, 508), (506, 508, 509), (510, 511, 512), (513, 514, 515), (513, 515, 516), (513, 516, 517), (518, 519, 520), (518, 520, 521), (522, 523, 524), (525, 526, 527), (525, 527, 528), (529, 530, 531), (529, 531, 532), (529, 532, 533), (534, 535, 536), (534, 536, 537), (534, 537, 538), (539, 540, 541), (542, 543, 544), (542, 544, 545), (546, 547, 548), (546, 548, 549), (550, 551, 552), (550, 552, 553), (554, 555, 556), (554, 556, 557), (554, 557, 558), (559, 560, 561), (559, 561, 562), (559, 562, 563), (564, 565, 566), (564, 566, 567), (568, 569, 570), (568, 570, 571), (572, 573, 574), (572, 574, 575), (572, 575, 576), (577, 578, 579), (577, 579, 580), (581, 582, 583), (581, 583, 584), (585, 586, 587), (585, 587, 588), (589, 590, 591), (589, 591, 592), (589, 592, 593), (594, 595, 596), (594, 596, 597), (598, 599, 600), (598, 600, 601), (602, 603, 604), (602, 604, 605), (606, 607, 608), (606, 608, 609), (610, 611, 612), (610, 612, 613), (614, 615, 616), (614, 616, 617), (614, 617, 618), (614, 618, 619), (620, 621, 622), (620, 622, 623), (620, 623, 624), (620, 624, 625), (626, 627, 628), (626, 628, 629), (630, 631, 632), (633, 634, 635), (633, 635, 636), (637, 638, 639), (640, 641, 642), (640, 642, 643), (640, 643, 644), (645, 646, 647), (645, 647, 648), (649, 650, 651), (649, 651, 652), (649, 652, 653), (654, 655, 656), (654, 656, 657), (658, 659, 660), (658, 660, 661), (662, 663, 664), (662, 664, 665), (662, 665, 666), (667, 668, 669), (667, 669, 670), (671, 672, 673), (671, 673, 674), (675, 676, 677), (675, 677, 678), (679, 680, 681), (679, 681, 682), (679, 682, 683), (684, 685, 686), (684, 686, 687), (684, 687, 688), (689, 690, 691), (689, 691, 692), (689, 692, 693), (694, 695, 696), (697, 698, 699), (697, 699, 700), (697, 700, 701), (702, 703, 704), (702, 704, 705), (702, 705, 706), (707, 708, 709), (707, 709, 710), (711, 712, 713), (711, 713, 714), (711, 714, 715), (711, 715, 716), (717, 718, 719), (720, 721, 722), (720, 722, 723), (724, 725, 726), (724, 726, 727), (728, 729, 730), (728, 730, 731), (732, 733, 734), (732, 734, 735), (736, 737, 738), (736, 738, 739), (740, 741, 742), (740, 742, 743), (744, 745, 746), (744, 746, 747), (748, 749, 750), (748, 750, 751), (752, 753, 754), (752, 754, 755), (756, 757, 758), (756, 758, 759), (760, 761, 762), (760, 762, 763), (764, 765, 766), (764, 766, 767), (768, 769, 770), (771, 772, 773), (771, 773, 774), (771, 774, 775), (776, 777, 778), (776, 778, 779), (780, 781, 782), (780, 782, 783), (784, 785, 786), (787, 788, 789), (787, 789, 790), (787, 790, 791), (792, 793, 794), (792, 794, 795), (792, 795, 796), (792, 796, 797), (792, 797, 798), (792, 798, 799), (800, 801, 802), (800, 802, 803), (804, 805, 806), (804, 806, 807), (808, 809, 810), (808, 810, 811), (812, 813, 814), (812, 814, 815), (816, 817, 818), (816, 818, 819), (820, 821, 822), (820, 822, 823), (824, 825, 826), (824, 826, 827), (828, 829, 830), (828, 830, 831), (832, 833, 834), (832, 834, 835), (832, 835, 836), (832, 836, 837), (832, 837, 838), (832, 838, 839), (840, 841, 842), (840, 842, 843), (844, 845, 846), (844, 846, 847), (848, 849, 850), (848, 850, 851), (852, 853, 854), (852, 854, 855), (856, 857, 858), (856, 858, 859), (860, 861, 862), (860, 862, 863), (864, 865, 866), (864, 866, 867), (868, 869, 870), (868, 870, 871), (872, 873, 874), (872, 874, 875), (876, 877, 878), (876, 878, 879), (880, 881, 882), (880, 882, 883), (884, 885, 886), (884, 886, 887), (888, 889, 890), (888, 890, 891), (892, 893, 894), (892, 894, 895), (896, 897, 898), (896, 898, 899), (900, 901, 902), (900, 902, 903), (904, 905, 906), (904, 906, 907), (908, 909, 910), (908, 910, 911), (912, 913, 914), (912, 914, 915), (916, 917, 918), (916, 918, 919), (920, 921, 922), (920, 922, 923), (924, 925, 926), (924, 926, 927), (928, 929, 930), (928, 930, 931), (932, 933, 934), (932, 934, 935), (936, 937, 938), (936, 938, 939), (940, 941, 942), (940, 942, 943), (944, 945, 946), (944, 946, 947), (948, 949, 950), (948, 950, 951), (952, 953, 954), (952, 954, 955), (956, 957, 958), (956, 958, 959), (960, 961, 962), (960, 962, 963), (964, 965, 966), (964, 966, 967), (968, 969, 970), (968, 970, 971), (972, 973, 974), (972, 974, 975), (976, 977, 978), (976, 978, 979), (980, 981, 982), (980, 982, 983)])
me_pocketdimension5_ms3d_m.polygons.foreach_set('use_smooth', [True] * 524)
me_pocketdimension5_ms3d_m.polygons.foreach_set('material_index', [1, 1, 1, 1, 1, 1, 1, 1, 1, 1, 1, 1, 1, 1, 1, 1, 1, 1, 1, 1, 1, 1, 1, 1, 1, 1, 1, 1, 1, 1, 1, 1, 1, 1, 1, 1, 1, 1, 1, 1, 1, 1, 1, 1, 1, 1, 1, 1, 1, 1, 1, 1, 1, 1, 1, 1, 1, 1, 1, 1, 1, 1, 1, 1, 1, 1, 1, 1, 1, 1, 1, 1, 1, 1, 1, 1, 1, 1, 1, 1, 1, 1, 1, 1, 1, 1, 1, 1, 1, 1, 1, 1, 1, 1, 1, 1, 1, 1, 1, 1, 1, 1, 1, 1, 1, 1, 1, 1, 1, 1, 1, 1, 1, 1, 1, 1, 1, 1, 1, 1, 1, 1, 1, 1, 1, 1, 1, 1, 1, 1, 1, 1, 1, 1, 1, 1, 1, 1, 1, 1, 1, 1, 1, 1, 1, 1, 1, 1, 1, 1, 1, 1, 1, 1, 1, 1, 1, 1, 1, 1, 1, 1, 1, 1, 1, 1, 1, 1, 1, 1, 1, 1, 1, 1, 1, 1, 1, 1, 1, 1, 1, 1, 1, 1, 1, 1, 1, 1, 1, 1, 1, 1, 1, 1, 1, 1, 1, 1, 1, 1, 1, 1, 1, 1, 1, 1, 1, 1, 1, 1, 1, 1, 1, 1, 1, 1, 1, 1, 1, 1, 1, 1, 1, 1, 1, 1, 1, 1, 1, 1, 1, 1, 1, 1, 1, 1, 1, 1, 1, 1, 1, 1, 1, 1, 1, 1, 1, 1, 1, 1, 1, 1, 1, 1, 1, 1, 1, 1, 1, 1, 1, 1, 1, 1, 1, 1, 1, 1, 1, 1, 1, 1, 1, 1, 1, 1, 1, 1, 1, 1, 1, 1, 1, 1, 1, 1, 1, 1, 1, 1, 1, 1, 1, 1, 1, 1, 1, 1, 1, 1, 1, 1, 1, 1, 1, 1, 1, 1, 1, 1, 1, 1, 1, 1, 1, 1, 1, 1, 1, 1, 1, 1, 1, 1, 1, 1, 1, 1, 1, 1, 1, 1, 1, 1, 1, 1, 1, 1, 1, 1, 1, 1, 1, 1, 1, 1, 1, 1, 1, 1, 1, 1, 1, 1, 1, 1, 1, 1, 1, 1, 1, 1, 1, 1, 1, 1, 1, 1, 1, 1, 1, 1, 1, 1, 1, 1, 1, 1, 1, 1, 1, 1, 1, 1, 1, 1, 1, 1, 1, 1, 1, 1, 1, 1, 1, 1, 1, 1, 1, 1, 1, 1, 1, 1, 1, 1, 1, 1, 1, 1, 1, 1, 1, 1, 1, 1, 1, 1, 1, 1, 1, 1, 1, 1, 1, 1, 1, 1, 1, 1, 1, 1, 1, 1, 1, 1, 1, 1, 1, 1, 1, 1, 1, 1, 1, 1, 1, 1, 1, 1, 1, 1, 1, 1, 1, 1, 1, 1, 1, 1, 1, 1, 1, 1, 1, 1, 1, 1, 1, 1, 1, 1, 1, 1, 1, 1, 1, 1, 1, 1, 1, 1, 1, 1, 1, 1, 1, 1, 1, 1, 1, 1, 1, 1, 1, 1, 1, 1, 1, 1, 1, 1, 1, 1, 1, 1, 1, 1, 1, 1, 1, 1, 1, 1, 1, 1, 1, 1, 1, 1, 1, 1, 1, 1])
_k = set([(0, 1), (0, 7), (1, 2), (2, 3), (3, 4), (4, 5), (5, 6), (6, 7), (8, 9), (8, 15), (9, 10), (10, 11), (11, 12), (12, 13), (13, 14), (14, 15), (16, 17), (16, 19), (17, 18), (18, 19), (20, 21), (20, 23), (21, 22), (22, 23), (24, 25), (24, 27), (25, 26), (26, 27), (28, 29), (28, 31), (29, 30), (30, 31), (32, 33), (32, 35), (33, 34), (34, 35), (36, 37), (36, 39), (37, 38), (38, 39), (40, 41), (40, 43), (41, 42), (42, 43), (44, 45), (44, 47), (45, 46), (46, 47), (48, 49), (48, 54), (49, 50), (50, 51), (51, 52), (52, 53), (53, 54), (55, 56), (55, 61), (56, 57), (57, 58), (58, 59), (59, 60), (60, 61), (62, 63), (62, 65), (63, 64), (64, 65), (66, 67), (66, 69), (67, 68), (68, 69), (70, 71), (70, 73), (71, 72), (72, 73), (74, 75), (74, 77), (75, 76), (76, 77), (78, 79), (78, 81), (79, 80), (80, 81), (82, 83), (82, 85), (83, 84), (84, 85), (86, 87), (86, 89), (87, 88), (88, 89), (90, 91), (90, 95), (91, 92), (92, 93), (93, 94), (94, 95), (96, 97), (96, 101), (97, 98), (98, 99), (99, 100), (100, 101), (102, 103), (102, 105), (103, 104), (104, 105), (106, 107), (106, 109), (107, 108), (108, 109), (110, 111), (110, 113), (111, 112), (112, 113), (114, 115), (114, 117), (115, 116), (116, 117), (118, 119), (118, 121), (119, 120), (120, 121), (122, 123), (122, 125), (123, 124), (124, 125), (126, 127), (126, 134), (127, 128), (128, 129), (129, 130), (130, 131), (131, 132), (132, 133), (133, 134), (135, 136), (135, 143), (136, 137), (137, 138), (138, 139), (139, 140), (140, 141), (141, 142), (142, 143), (144, 145), (144, 147), (145, 146), (146, 147), (148, 149), (148, 151), (149, 150), (150, 151), (152, 153), (152, 155), (153, 154), (154, 155), (156, 157), (156, 159), (157, 158), (158, 159), (160, 161), (160, 163), (161, 162), (162, 163), (164, 165), (164, 167), (165, 166), (166, 167), (168, 169), (168, 171), (169, 170), (170, 171), (172, 173), (172, 175), (173, 174), (174, 175), (176, 177), (176, 179), (177, 178), (178, 179), (180, 181), (180, 185), (181, 182), (182, 183), (183, 184), (184, 185), (186, 187), (186, 191), (187, 188), (188, 189), (189, 190), (190, 191), (192, 193), (192, 195), (193, 194), (194, 195), (196, 197), (196, 199), (197, 198), (198, 199), (200, 201), (200, 203), (201, 202), (202, 203), (204, 205), (204, 207), (205, 206), (206, 207), (208, 209), (208, 211), (209, 210), (210, 211), (212, 213), (212, 215), (213, 214), (214, 215), (216, 217), (216, 222), (217, 218), (218, 219), (219, 220), (220, 221), (221, 222), (223, 224), (223, 229), (224, 225), (225, 226), (226, 227), (227, 228), (228, 229), (230, 231), (230, 233), (231, 232), (232, 233), (234, 235), (234, 237), (235, 236), (236, 237), (238, 239), (238, 241), (239, 240), (240, 241), (242, 243), (242, 245), (243, 244), (244, 245), (246, 247), (246, 249), (247, 248), (248, 249), (250, 251), (250, 253), (251, 252), (252, 253), (254, 255), (254, 257), (255, 256), (256, 257), (258, 259), (258, 264), (259, 260), (260, 261), (261, 262), (262, 263), (263, 264), (265, 266), (265, 271), (266, 267), (267, 268), (268, 269), (269, 270), (270, 271), (272, 273), (272, 275), (273, 274), (274, 275), (276, 277), (276, 279), (277, 278), (278, 279), (280, 281), (280, 283), (281, 282), (282, 283), (284, 285), (284, 287), (285, 286), (286, 287), (288, 289), (288, 291), (289, 290), (290, 291), (292, 293), (292, 295), (293, 294), (294, 295), (296, 297), (296, 299), (297, 298), (298, 299), (300, 301), (300, 308), (301, 302), (302, 303), (303, 304), (304, 305), (305, 306), (306, 307), (307, 308), (309, 310), (309, 317), (310, 311), (311, 312), (312, 313), (313, 314), (314, 315), (315, 316), (316, 317), (318, 319), (318, 321), (319, 320), (320, 321), (322, 323), (322, 325), (323, 324), (324, 325), (326, 327), (326, 329), (327, 328), (328, 329), (330, 331), (330, 333), (331, 332), (332, 333), (334, 335), (334, 337), (335, 336), (336, 337), (338, 339), (338, 341), (339, 340), (340, 341), (342, 343), (342, 345), (343, 344), (344, 345), (346, 347), (346, 349), (347, 348), (348, 349), (350, 351), (350, 353), (351, 352), (352, 353), (354, 355), (354, 356), (355, 356), (357, 358), (357, 359), (358, 359), (360, 361), (360, 363), (361, 362), (362, 363), (364, 365), (364, 367), (365, 366), (366, 367), (368, 369), (368, 371), (369, 370), (370, 371), (372, 373), (372, 374), (373, 374), (375, 376), (375, 377), (376, 377), (378, 379), (378, 381), (379, 380), (380, 381), (382, 383), (382, 385), (383, 384), (384, 385), (386, 387), (386, 389), (387, 388), (388, 389), (390, 391), (390, 392), (391, 392), (393, 394), (393, 395), (394, 395), (396, 397), (396, 399), (397, 398), (398, 399), (400, 401), (400, 403), (401, 402), (402, 403), (404, 405), (404, 407), (405, 406), (406, 407), (408, 409), (408, 410), (409, 410), (411, 412), (411, 413), (412, 413), (414, 415), (414, 417), (415, 416), (416, 417), (418, 419), (418, 421), (419, 420), (420, 421), (422, 423), (422, 425), (423, 424), (424, 425), (426, 427), (426, 428), (427, 428), (429, 430), (429, 431), (430, 431), (432, 433), (432, 435), (433, 434), (434, 435), (436, 437), (436, 439), (437, 438), (438, 439), (440, 441), (440, 443), (441, 442), (442, 443), (444, 445), (444, 447), (445, 446), (446, 447), (448, 449), (448, 451), (449, 450), (450, 451), (452, 453), (452, 455), (453, 454), (454, 455), (456, 457), (456, 459), (457, 458), (458, 459), (460, 461), (460, 463), (461, 462), (462, 463), (464, 465), (464, 467), (465, 466), (466, 467), (468, 469), (468, 471), (469, 470), (470, 471), (472, 473), (472, 475), (473, 474), (474, 475), (476, 477), (476, 479), (477, 478), (478, 479), (480, 481), (480, 483), (481, 482), (482, 483), (484, 485), (484, 487), (485, 486), (486, 487), (488, 489), (488, 491), (489, 490), (490, 491), (492, 493), (492, 495), (493, 494), (494, 495), (496, 497), (496, 499), (497, 498), (498, 499), (500, 501), (500, 502), (501, 502), (503, 504), (503, 505), (504, 505), (506, 507), (506, 509), (507, 508), (508, 509), (510, 511), (510, 512), (511, 512), (513, 514), (513, 517), (514, 515), (515, 516), (516, 517), (518, 519), (518, 521), (519, 520), (520, 521), (522, 523), (522, 524), (523, 524), (525, 526), (525, 528), (526, 527), (527, 528), (529, 530), (529, 533), (530, 531), (531, 532), (532, 533), (534, 535), (534, 538), (535, 536), (536, 537), (537, 538), (539, 540), (539, 541), (540, 541), (542, 543), (542, 545), (543, 544), (544, 545), (546, 547), (546, 549), (547, 548), (548, 549), (550, 551), (550, 553), (551, 552), (552, 553), (554, 555), (554, 558), (555, 556), (556, 557), (557, 558), (559, 560), (559, 563), (560, 561), (561, 562), (562, 563), (564, 565), (564, 567), (565, 566), (566, 567), (568, 569), (568, 571), (569, 570), (570, 571), (572, 573), (572, 576), (573, 574), (574, 575), (575, 576), (577, 578), (577, 580), (578, 579), (579, 580), (581, 582), (581, 584), (582, 583), (583, 584), (585, 586), (585, 588), (586, 587), (587, 588), (589, 590), (589, 593), (590, 591), (591, 592), (592, 593), (594, 595), (594, 597), (595, 596), (596, 597), (598, 599), (598, 601), (599, 600), (600, 601), (602, 603), (602, 605), (603, 604), (604, 605), (606, 607), (606, 609), (607, 608), (608, 609), (610, 611), (610, 613), (611, 612), (612, 613), (614, 615), (614, 619), (615, 616), (616, 617), (617, 618), (618, 619), (620, 621), (620, 625), (621, 622), (622, 623), (623, 624), (624, 625), (626, 627), (626, 629), (627, 628), (628, 629), (630, 631), (630, 632), (631, 632), (633, 634), (633, 636), (634, 635), (635, 636), (637, 638), (637, 639), (638, 639), (640, 641), (640, 644), (641, 642), (642, 643), (643, 644), (645, 646), (645, 648), (646, 647), (647, 648), (649, 650), (649, 653), (650, 651), (651, 652), (652, 653), (654, 655), (654, 657), (655, 656), (656, 657), (658, 659), (658, 661), (659, 660), (660, 661), (662, 663), (662, 666), (663, 664), (664, 665), (665, 666), (667, 668), (667, 670), (668, 669), (669, 670), (671, 672), (671, 674), (672, 673), (673, 674), (675, 676), (675, 678), (676, 677), (677, 678), (679, 680), (679, 683), (680, 681), (681, 682), (682, 683), (684, 685), (684, 688), (685, 686), (686, 687), (687, 688), (689, 690), (689, 693), (690, 691), (691, 692), (692, 693), (694, 695), (694, 696), (695, 696), (697, 698), (697, 701), (698, 699), (699, 700), (700, 701), (702, 703), (702, 706), (703, 704), (704, 705), (705, 706), (707, 708), (707, 710), (708, 709), (709, 710), (711, 712), (711, 716), (712, 713), (713, 714), (714, 715), (715, 716), (717, 718), (717, 719), (718, 719), (720, 721), (720, 723), (721, 722), (722, 723), (724, 725), (724, 727), (725, 726), (726, 727), (728, 729), (728, 731), (729, 730), (730, 731), (732, 733), (732, 735), (733, 734), (734, 735), (736, 737), (736, 739), (737, 738), (738, 739), (740, 741), (740, 743), (741, 742), (742, 743), (744, 745), (744, 747), (745, 746), (746, 747), (748, 749), (748, 751), (749, 750), (750, 751), (752, 753), (752, 755), (753, 754), (754, 755), (756, 757), (756, 759), (757, 758), (758, 759), (760, 761), (760, 763), (761, 762), (762, 763), (764, 765), (764, 767), (765, 766), (766, 767), (768, 769), (768, 770), (769, 770), (771, 772), (771, 775), (772, 773), (773, 774), (774, 775), (776, 777), (776, 779), (777, 778), (778, 779), (780, 781), (780, 783), (781, 782), (782, 783), (784, 785), (784, 786), (785, 786), (787, 788), (787, 791), (788, 789), (789, 790), (790, 791), (792, 793), (792, 799), (793, 794), (794, 795), (795, 796), (796, 797), (797, 798), (798, 799), (800, 801), (800, 803), (801, 802), (802, 803), (804, 805), (804, 807), (805, 806), (806, 807), (808, 809), (808, 811), (809, 810), (810, 811), (812, 813), (812, 815), (813, 814), (814, 815), (816, 817), (816, 819), (817, 818), (818, 819), (820, 821), (820, 823), (821, 822), (822, 823), (824, 825), (824, 827), (825, 826), (826, 827), (828, 829), (828, 831), (829, 830), (830, 831), (832, 833), (832, 839), (833, 834), (834, 835), (835, 836), (836, 837), (837, 838), (838, 839), (840, 841), (840, 843), (841, 842), (842, 843), (844, 845), (844, 847), (845, 846), (846, 847), (848, 849), (848, 851), (849, 850), (850, 851), (852, 853), (852, 855), (853, 854), (854, 855), (856, 857), (856, 859), (857, 858), (858, 859), (860, 861), (860, 863), (861, 862), (862, 863), (864, 865), (864, 867), (865, 866), (866, 867), (868, 869), (868, 871), (869, 870), (870, 871), (872, 873), (872, 875), (873, 874), (874, 875), (876, 877), (876, 879), (877, 878), (878, 879), (880, 881), (880, 883), (881, 882), (882, 883), (884, 885), (884, 887), (885, 886), (886, 887), (888, 889), (888, 891), (889, 890), (890, 891), (892, 893), (892, 895), (893, 894), (894, 895), (896, 897), (896, 899), (897, 898), (898, 899), (900, 901), (900, 903), (901, 902), (902, 903), (904, 905), (904, 907), (905, 906), (906, 907), (908, 909), (908, 911), (909, 910), (910, 911), (912, 913), (912, 915), (913, 914), (914, 915), (916, 917), (916, 919), (917, 918), (918, 919), (920, 921), (920, 923), (921, 922), (922, 923), (924, 925), (924, 927), (925, 926), (926, 927), (928, 929), (928, 931), (929, 930), (930, 931), (932, 933), (932, 935), (933, 934), (934, 935), (936, 937), (936, 939), (937, 938), (938, 939), (940, 941), (940, 943), (941, 942), (942, 943), (944, 945), (944, 947), (945, 946), (946, 947), (948, 949), (948, 951), (949, 950), (950, 951), (952, 953), (952, 955), (953, 954), (954, 955), (956, 957), (956, 959), (957, 958), (958, 959), (960, 961), (960, 963), (961, 962), (962, 963), (964, 965), (964, 967), (965, 966), (966, 967), (968, 969), (968, 971), (969, 970), (970, 971), (972, 973), (972, 975), (973, 974), (974, 975), (976, 977), (976, 979), (977, 978), (978, 979), (980, 981), (980, 983), (981, 982), (982, 983)])
me_pocketdimension5_ms3d_m.attributes.new('sharp_edge', 'BOOLEAN', 'EDGE').data.foreach_set('value', [ (min(e.vertices), max(e.vertices)) in _k for e in me_pocketdimension5_ms3d_m.edges])
_uv = me_pocketdimension5_ms3d_m.uv_layers.new(name='ms3d_uv_layer')
_uv.uv.foreach_set('vector', [0.0625, 0.8232, 0.0, 0.8125, -0.2812, 0.7656, 0.0625, 0.8232, -0.2812, 0.7656, -0.75, 1.0, 0.0625, 0.8232, -0.75, 1.0, -0.6875, 1.125, 0.0625, 0.8232, -0.6875, 1.125, 0.0, 1.125, 0.0625, 0.8232, 0.0, 1.125, 0.0625, 1.125, 0.0625, 0.8232, 0.0625, 1.125, 0.125, 0.9375, 0.2812, 0.9375, 0.1768, 1.177, 0.0, 1.219, 0.2812, 0.9375, 0.0, 1.219, -0.1719, 1.203, 0.2812, 0.9375, -0.1719, 1.203, -0.2188, 1.0, 0.2812, 0.9375, -0.2188, 1.0, -0.125, 0.7812, 0.2812, 0.9375, -0.125, 0.7812, 0.0, 0.75, 0.2812, 0.9375, 0.0, 0.75, 0.1768, 0.8232, -0.0625, -2.0, 0.125, -2.0, 0.1768, 1.0, -0.0625, -2.0, 0.1768, 1.0, -0.0625, 1.0, 0.0625, -2.0, 0.0, -2.0, 0.0, 1.0, 0.0625, -2.0, 0.0, 1.0, 0.1768, 1.0, 0.0, -2.0, -0.6875, -2.0, -0.1719, 1.0, 0.0, -2.0, -0.1719, 1.0, 0.0, 1.0, 0.125, -2.0, 0.0, -2.0, 0.0, 1.0, 0.125, -2.0, 0.0, 1.0, 0.2031, 1.0, -0.75, -2.0, -0.2812, -2.0, -0.125, 1.0, -0.75, -2.0, -0.125, 1.0, -0.2188, 1.0, -0.2812, -2.0, 0.0, -2.0, 0.0, 1.0, -0.2812, -2.0, 0.0, 1.0, -0.125, 1.0, 0.0, -2.0, 0.0625, -2.0, 0.1768, 1.0, 0.0, -2.0, 0.1768, 1.0, 0.0, 1.0, -0.1768, -2.0, -0.0625, -2.0, -0.0625, 1.0, -0.1768, -2.0, -0.0625, 1.0, -0.1768, 1.0, 0.9059, 1.406, 0.6875, 1.406, 0.6875, 1.423, 0.9059, 1.406, 0.6875, 1.423, 0.6875, 1.64, 0.9059, 1.406, 0.6875, 1.64, 0.6875, 1.719, 0.9059, 1.406, 0.6875, 1.719, 0.9059, 1.656, 0.9059, 1.406, 0.9059, 1.656, 0.9375, 1.531, 1.0, 1.531, 0.9059, 1.727, 0.6875, 1.719, 1.0, 1.531, 0.6875, 1.719, 0.5248, 1.64, 1.0, 1.531, 0.5248, 1.64, 0.5248, 1.423, 1.0, 1.531, 0.5248, 1.423, 0.6875, 1.344, 1.0, 1.531, 0.6875, 1.344, 0.9059, 1.336, 0.5313, -3.062, 0.6563, -3.062, 0.7267, 1.0, 0.5313, -3.062, 0.7267, 1.0, 0.5313, 1.0, 0.9059, -3.062, 0.6875, -3.062, 0.6875, 1.0, 0.9059, -3.062, 0.6875, 1.0, 0.9059, 1.0, 0.7188, -3.062, 0.6397, -3.062, 0.6397, 1.0, 0.7188, -3.062, 0.6397, 1.0, 0.7188, 1.0, 0.6397, -3.062, 0.4228, -3.062, 0.4228, 1.0, 0.6397, -3.062, 0.4228, 1.0, 0.6397, 1.0, 0.4228, -3.062, 0.4063, -3.062, 0.3438, 1.0, 0.4228, -3.062, 0.3438, 1.0, 0.4228, 1.0, 0.6875, -3.062, 0.9059, -3.062, 0.9059, 1.0, 0.6875, -3.062, 0.9059, 1.0, 0.6875, 1.0, 0.4063, -3.062, 0.5313, -3.062, 0.5313, 1.0, 0.4063, -3.062, 0.5313, 1.0, 0.3358, 1.0, -0.08155, 3.304, -0.156, 3.198, -0.2777, 3.343, -0.08155, 3.304, -0.2777, 3.343, -0.3995, 3.488, -0.08155, 3.304, -0.3995, 3.488, -0.2824, 3.543, -0.08155, 3.304, -0.2824, 3.543, -0.182, 3.423, -0.08623, 3.504, -0.2824, 3.543, -0.4594, 3.438, -0.08623, 3.504, -0.4594, 3.438, -0.3974, 3.242, -0.08623, 3.504, -0.3974, 3.242, -0.2158, 3.148, -0.08623, 3.504, -0.2158, 3.148, -0.08155, 3.304, 2.423, -3.062, 2.543, -3.062, 2.543, 1.0, 2.423, -3.062, 2.543, 1.0, 2.504, 1.0, -0.2824, -3.062, -0.3995, -3.062, -0.4594, 1.0, -0.2824, -3.062, -0.4594, 1.0, -0.2824, 1.0, 2.488, -3.062, 2.343, -3.062, 2.242, 1.0, 2.488, -3.062, 2.242, 1.0, 2.438, 1.0, 2.343, -3.062, 2.198, -3.062, 2.148, 1.0, 2.343, -3.062, 2.148, 1.0, 2.242, 1.0, 2.198, -3.062, 2.304, -3.062, 2.304, 1.0, 2.198, -3.062, 2.304, 1.0, 2.148, 1.0, 2.304, -3.062, 2.423, -3.062, 2.504, 1.0, 2.304, -3.062, 2.504, 1.0, 2.304, 1.0, -1.75, -0.4834, -1.838, -0.375, -2.012, -0.4375, -1.75, -0.4834, -2.012, -0.4375, -2.0, -0.4062, -1.75, -0.4834, -2.0, -0.4062, -2.0, -0.2812, -1.75, -0.4834, -2.0, -0.2812, -2.012, -0.1875, -1.75, -0.4834, -2.012, -0.1875, -1.838, -0.1875, -1.75, -0.4834, -1.838, -0.1875, -1.75, -0.2188, -1.75, -0.4834, -1.75, -0.2188, -1.75, -0.375, -1.688, -0.375, -1.75, -0.2188, -1.838, -0.125, -1.688, -0.375, -1.838, -0.125, -2.012, -0.1512, -1.688, -0.375, -2.012, -0.1512, -2.094, -0.2812, -1.688, -0.375, -2.094, -0.2812, -2.094, -0.4062, -1.688, -0.375, -2.094, -0.4062, -2.012, -0.5325, -1.688, -0.375, -2.012, -0.5325, -1.838, -0.5587, -1.688, -0.375, -1.838, -0.5587, -1.685, -0.4834, -1.375, -3.062, -1.219, -3.062, -1.219, 1.0, -1.375, -3.062, -1.219, 1.0, -1.375, 1.0, -1.75, -3.062, -1.838, -3.062, -1.838, 1.0, -1.75, -3.062, -1.838, 1.0, -1.75, 1.0, -1.838, -3.062, -2.012, -3.062, -2.012, 1.0, -1.838, -3.062, -2.012, 1.0, -1.838, 1.0, -1.188, -3.062, -1.281, -3.062, -1.281, 1.0, -1.188, -3.062, -1.281, 1.0, -1.151, 1.0, -1.281, -3.062, -1.406, -3.062, -1.406, 1.0, -1.281, -3.062, -1.406, 1.0, -1.281, 1.0, -1.406, -3.062, -1.438, -3.062, -1.533, 1.0, -1.406, -3.062, -1.533, 1.0, -1.406, 1.0, -2.012, -3.062, -1.838, -3.062, -1.838, 1.0, -2.012, -3.062, -1.838, 1.0, -2.012, 1.0, -1.375, -3.062, -1.483, -3.062, -1.483, 1.0, -1.375, -3.062, -1.483, 1.0, -1.559, 1.0, -1.483, -3.062, -1.375, -3.062, -1.375, 1.0, -1.483, -3.062, -1.375, 1.0, -1.483, 1.0, -0.1137, -0.1094, -0.3192, -0.125, -0.4375, -0.04357, -0.1137, -0.1094, -0.4375, -0.04357, -0.4375, 0.0625, -0.1137, -0.1094, -0.4375, 0.0625, -0.2812, 0.125, -0.1137, -0.1094, -0.2812, 0.125, -0.125, 0.1061, -0.07569, 0.1061, -0.2812, 0.1875, -0.4375, 0.0625, -0.07569, 0.1061, -0.4375, 0.0625, -0.4868, -0.04357, -0.07569, 0.1061, -0.4868, -0.04357, -0.3192, -0.1842, -0.07569, 0.1061, -0.3192, -0.1842, -0.1137, -0.1094, -0.125, -3.062, -0.2812, -3.062, -0.2812, 1.0, -0.125, -3.062, -0.2812, 1.0, -0.07569, 1.0, -0.2812, -3.062, -0.4375, -3.062, -0.4375, 1.0, -0.2812, -3.062, -0.4375, 1.0, -0.2812, 1.0, -0.9375, -3.062, -1.044, -3.062, -1.044, 1.0, -0.9375, -3.062, -1.044, 1.0, -0.9375, 1.0, -0.4375, -3.062, -0.3192, -3.062, -0.3192, 1.0, -0.4375, -3.062, -0.3192, 1.0, -0.4868, 1.0, -0.3192, -3.062, -0.1137, -3.062, -0.1137, 1.0, -0.3192, -3.062, -0.1137, 1.0, -0.3192, 1.0, -1.109, -3.062, -0.8939, -3.062, -0.8939, 1.0, -1.109, -3.062, -0.8939, 1.0, -1.109, 1.0, 1.781, -0.2892, 1.569, -0.2188, 1.5, -0.09375, 1.781, -0.2892, 1.5, -0.09375, 1.406, 0.03125, 1.781, -0.2892, 1.406, 0.03125, 1.531, 0.1562, 1.781, -0.2892, 1.531, 0.1562, 1.688, 0.03125, 1.781, -0.2892, 1.688, 0.03125, 1.75, -0.1562, 1.875, -0.09375, 1.812, 0.09375, 1.531, 0.1875, 1.875, -0.09375, 1.531, 0.1875, 1.406, 0.03125, 1.875, -0.09375, 1.406, 0.03125, 1.4, -0.2022, 1.875, -0.09375, 1.4, -0.2022, 1.569, -0.3375, 1.875, -0.09375, 1.569, -0.3375, 1.781, -0.2892, -1.156, -3.062, -0.9688, -3.062, -0.9062, 1.0, -1.156, -3.062, -0.9062, 1.0, -1.094, 1.0, 1.688, -3.062, 1.531, -3.062, 1.531, 1.0, 1.688, -3.062, 1.531, 1.0, 1.812, 1.0, 1.531, -3.062, 1.406, -3.062, 1.406, 1.0, 1.531, -3.062, 1.406, 1.0, 1.531, 1.0, -0.9688, -3.062, -1.094, -3.062, -1.202, 1.0, -0.9688, -3.062, -1.202, 1.0, -0.9688, 1.0, -1.094, -3.062, -1.219, -3.062, -1.337, 1.0, -1.094, -3.062, -1.337, 1.0, -1.202, 1.0, 1.569, -3.062, 1.781, -3.062, 1.781, 1.0, 1.569, -3.062, 1.781, 1.0, 1.569, 1.0, -1.289, -3.062, -1.156, -3.062, -1.094, 1.0, -1.289, -3.062, -1.094, 1.0, -1.289, 1.0, -1.938, 1.805, -2.056, 1.756, -2.125, 1.892, -1.938, 1.805, -2.125, 1.892, -2.125, 2.108, -1.938, 1.805, -2.125, 2.108, -2.062, 2.188, -1.938, 1.805, -2.062, 2.188, -1.938, 2.195, -1.938, 1.805, -1.938, 2.195, -1.875, 2.0, -1.75, 2.0, -1.844, 2.195, -2.062, 2.188, -1.75, 2.0, -2.062, 2.188, -2.225, 2.108, -1.75, 2.0, -2.225, 2.108, -2.219, 1.875, -1.75, 2.0, -2.219, 1.875, -2.031, 1.75, -1.75, 2.0, -2.031, 1.75, -1.844, 1.812, 1.0, -3.062, 1.195, -3.062, 1.195, 1.0, 1.0, -3.062, 1.195, 1.0, 1.0, 1.0, -1.938, -3.062, -2.062, -3.062, -2.062, 1.0, -1.938, -3.062, -2.062, 1.0, -1.844, 1.0, 1.188, -3.062, 1.108, -3.062, 1.108, 1.0, 1.188, -3.062, 1.108, 1.0, 1.188, 1.0, 1.108, -3.062, 0.8915, -3.062, 0.875, 1.0, 1.108, -3.062, 0.875, 1.0, 1.108, 1.0, 0.8915, -3.062, 0.7563, -3.062, 0.75, 1.0, 0.8915, -3.062, 0.75, 1.0, 0.875, 1.0, -2.056, -3.062, -1.938, -3.062, -1.844, 1.0, -2.056, -3.062, -1.844, 1.0, -2.031, 1.0, 0.8045, -3.062, 1.0, -3.062, 1.0, 1.0, 0.8045, -3.062, 1.0, 1.0, 0.8125, 1.0, 2.794, 2.173, 2.688, 2.04, 2.519, 2.125, 2.794, 2.173, 2.519, 2.125, 2.368, 2.047, 2.794, 2.173, 2.368, 2.047, 2.375, 2.188, 2.794, 2.173, 2.375, 2.188, 2.358, 2.336, 2.794, 2.173, 2.358, 2.336, 2.504, 2.375, 2.794, 2.173, 2.504, 2.375, 2.675, 2.375, 2.794, 2.173, 2.675, 2.375, 2.789, 2.326, 2.789, 2.326, 2.675, 2.429, 2.504, 2.433, 2.789, 2.326, 2.504, 2.433, 2.358, 2.336, 2.789, 2.326, 2.358, 2.336, 2.375, 2.188, 2.789, 2.326, 2.375, 2.188, 2.368, 2.047, 2.789, 2.326, 2.368, 2.047, 2.519, 1.99, 2.789, 2.326, 2.519, 1.99, 2.688, 2.04, 2.789, 2.326, 2.688, 2.04, 2.794, 2.173, 2.789, -3.062, 2.675, -3.062, 2.675, 1.0, 2.789, -3.062, 2.675, 1.0, 2.789, 1.0, 2.675, -3.062, 2.504, -3.062, 2.504, 1.0, 2.675, -3.062, 2.504, 1.0, 2.675, 1.0, 2.504, -3.062, 2.358, -3.062, 2.358, 1.0, 2.504, -3.062, 2.358, 1.0, 2.504, 1.0, 1.336, -3.062, 1.187, -3.062, 1.187, 1.0, 1.336, -3.062, 1.187, 1.0, 1.336, 1.0, 1.187, -3.062, 1.047, -3.062, 1.047, 1.0, 1.187, -3.062, 1.047, 1.0, 1.187, 1.0, 2.368, -3.062, 2.519, -3.062, 2.519, 1.0, 2.368, -3.062, 2.519, 1.0, 2.368, 1.0, 2.519, -3.062, 2.688, -3.062, 2.688, 1.0, 2.519, -3.062, 2.688, 1.0, 2.519, 1.0, 1.04, -3.062, 1.173, -3.062, 1.173, 1.0, 1.04, -3.062, 1.173, 1.0, 1.04, 1.0, 1.173, -3.062, 1.326, -3.062, 1.326, 1.0, 1.173, -3.062, 1.326, 1.0, 1.173, 1.0, -0.1094, 0.6364, -0.4844, 0.6364, -0.1094, 0.1818, -0.1094, 0.1818, -0.4844, 0.6364, -0.1094, 0.6364, -0.1094, 1.172, -0.4844, 1.172, -0.4844, 0.8594, -0.1094, 1.172, -0.4844, 0.8594, -0.1094, 0.8594, 0.1719, 0.6364, 0.1719, 0.1818, -0.1406, 0.1818, 0.1719, 0.6364, -0.1406, 0.1818, -0.1406, 0.6364, 0.1719, 0.1818, 0.1719, 0.6364, -0.1406, 0.6364, 0.1719, 0.1818, -0.1406, 0.6364, -0.1406, 0.1818, -0.02446, 0.09091, 0.2827, 0.09091, -0.02446, -0.3636, 0.1548, -0.3636, 0.462, 0.09091, 0.1548, 0.09091, 0.1105, 1.155, -0.1046, 1.462, -0.3605, 1.283, 0.1105, 1.155, -0.3605, 1.283, -0.1454, 0.9755, -0.1046, 1.462, 0.1105, 1.155, -0.1454, 0.9755, -0.1046, 1.462, -0.1454, 0.9755, -0.3605, 1.283, 0.1105, -0.3636, 0.1105, 0.09091, -0.1454, 0.09091, 0.1105, -0.3636, -0.1454, 0.09091, -0.1454, -0.3636, 0.09228, -0.4545, 0.3995, -0.4545, 0.09228, -0.9091, -0.08696, -0.9091, 0.2202, -0.4545, -0.08696, -0.4545, 0.1611, 0.913, 0.3762, 1.22, 0.1202, 1.399, 0.1611, 0.913, 0.1202, 1.399, -0.09491, 1.092, 0.3762, 1.22, 0.1611, 0.913, -0.09491, 1.092, 0.3762, 1.22, -0.09491, 1.092, 0.1202, 1.399, 0.1611, -0.9091, 0.1611, -0.4545, -0.09491, -0.4545, 0.1611, -0.9091, -0.09491, -0.4545, -0.09491, -0.9091, 0.09375, -1.0, 0.4531, -1.0, 0.09375, -1.455, 0.09375, -1.455, 0.4531, -1.0, 0.09375, -1.0, 0.09375, 0.8594, 0.4531, 0.8594, 0.4531, 1.094, 0.09375, 0.8594, 0.4531, 1.094, 0.09375, 1.094, -0.1406, -1.0, -0.1406, -1.455, 0.09375, -1.455, -0.1406, -1.0, 0.09375, -1.455, 0.09375, -1.0, -0.1406, -1.455, -0.1406, -1.0, 0.09375, -1.0, -0.1406, -1.455, 0.09375, -1.0, 0.09375, -1.455, -0.05498, -1.562, -0.442, -1.562, -0.05498, -2.0, -0.2466, -2.0, -0.6337, -1.562, -0.2466, -1.562, -0.2775, 0.7534, -0.1042, 0.3663, 0.2775, 0.558, -0.2775, 0.7534, 0.2775, 0.558, 0.1042, 0.945, -0.1042, 0.3663, -0.2775, 0.7534, 0.1042, 0.945, -0.1042, 0.3663, 0.1042, 0.945, 0.2775, 0.558, -0.2775, -2.0, -0.2775, -1.562, 0.1042, -1.562, -0.2775, -2.0, 0.1042, -1.562, 0.1042, -2.0, 0.8089, -4.0, 0.8089, -1.594, 0.5891, -1.594, 0.8089, -4.0, 0.5891, -1.594, 0.5549, -4.0, 0.8835, -4.0, 0.8835, -1.594, 0.8089, -1.594, 0.8835, -4.0, 0.8089, -1.594, 0.8089, -4.0, -2.138, -4.0, -2.131, -1.594, -2.205, -1.594, -2.138, -4.0, -2.205, -1.594, -2.213, -4.0, -2.213, 1.507, -2.13, 1.883, -2.082, 1.809, -2.213, 1.507, -2.082, 1.809, -2.138, 1.555, 0.5074, -4.0, 0.5416, -1.594, 0.8835, -1.594, 0.5074, -4.0, 0.8835, -1.594, 0.8835, -4.0, -2.082, 1.809, -2.13, 1.883, -2.205, 1.542, -2.082, 1.809, -2.205, 1.542, -2.131, 1.589, 0.8089, -0.8438, 0.8089, -0.7188, 0.6289, -0.7188, 0.8089, -0.8438, 0.6289, -0.7188, 0.6232, -0.8438, 0.8835, -0.8438, 0.8835, -0.7188, 0.8089, -0.7188, 0.8835, -0.8438, 0.8089, -0.7188, 0.8089, -0.8438, -2.123, -0.8438, -2.122, -0.7188, -2.197, -0.7188, -2.123, -0.8438, -2.197, -0.7188, -2.198, -0.8438, -2.082, 1.809, -2.13, 1.883, -2.197, 1.581, -2.082, 1.809, -2.197, 1.581, -2.122, 1.629, 0.5758, -0.8438, 0.5814, -0.7188, 0.8835, -0.7188, 0.5758, -0.8438, 0.8835, -0.7188, 0.8835, -0.8438, -2.13, 1.883, -2.082, 1.809, -2.123, 1.623, -2.13, 1.883, -2.123, 1.623, -2.198, 1.576, -0.1994, -1.594, -0.2136, -1.594, -0.2136, -0.8438, -0.1994, -1.594, -0.2136, -0.8438, -0.1994, -0.8438, -0.2231, -0.8438, -0.2231, -1.594, -0.2309, -1.594, -0.2231, -0.8438, -0.2309, -1.594, -0.2309, -0.8438, -0.2104, 0.7691, -0.2136, 0.7769, -0.1994, 0.771, -0.1994, 0.771, -0.2136, 0.7769, -0.2104, 0.7691, -0.1994, -0.8438, -0.2104, -0.8438, -0.2104, -1.594, -0.1994, -0.8438, -0.2104, -1.594, -0.1994, -1.594, 1.016, -4.0, 1.029, -4.0, 1.016, -2.763, -2.309, -4.0, -2.285, -0.7188, -2.222, -0.7188, -2.309, -4.0, -2.222, -0.7188, -2.214, -2.763, -2.309, -4.0, -2.214, -2.763, -2.223, -4.0, -2.245, 1.948, -2.309, 2.049, -2.223, 2.029, -2.245, 1.948, -2.223, 2.029, -2.214, 2.016, -2.285, 2.012, -2.245, 1.948, -2.222, 1.998, 0.9484, -0.7188, 1.012, -0.7188, 1.049, -4.0, 0.9484, -0.7188, 1.049, -4.0, 0.9484, -4.0, 0.9977, -0.7188, 0.9484, -0.7188, 0.9484, -4.0, 0.9977, -0.7188, 0.9484, -4.0, 1.016, -4.0, 0.9977, -0.7188, 1.016, -4.0, 1.016, -2.763, 0.8835, -1.594, 0.8835, -4.0, 1.016, -4.0, 0.8835, -1.594, 1.016, -4.0, 1.016, -2.034, 0.8835, -1.594, 1.016, -2.034, 1.012, -1.594, -2.214, -2.034, -2.215, -1.594, -2.212, -1.594, -2.13, 1.883, -2.149, 1.797, -2.245, 1.948, -2.13, 1.883, -2.245, 1.948, -2.214, 2.016, 0.7972, -1.594, 0.7972, -4.0, 0.8835, -4.0, 0.7972, -1.594, 0.8835, -4.0, 0.8835, -1.594, 0.9484, -4.0, 0.7972, -4.0, 0.7972, -1.594, 0.9484, -4.0, 0.7972, -1.594, 0.9484, -1.594, 0.9484, -4.0, 0.9484, -1.594, 1.013, -1.594, 0.9484, -4.0, 1.013, -1.594, 1.016, -2.034, 0.9484, -4.0, 1.016, -2.034, 1.016, -4.0, -2.13, 1.883, -2.212, 2.012, -2.215, 2.013, -2.13, 1.883, -2.215, 2.013, -2.245, 1.948, -2.13, 1.883, -2.245, 1.948, -2.149, 1.797, 0.9926, -0.7188, 0.8835, -0.7188, 0.8835, -0.8438, 0.9926, -0.7188, 0.8835, -0.8438, 0.9954, -0.8438, -2.221, -0.8438, -2.222, -0.7188, -2.199, -0.7188, -2.221, -0.8438, -2.199, -0.7188, -2.201, -0.8438, -2.199, 1.993, -2.222, 1.998, -2.245, 1.948, -2.199, 1.993, -2.245, 1.948, -2.149, 1.797, -2.199, 1.993, -2.149, 1.797, -2.13, 1.883, 0.8835, -0.7188, 0.7972, -0.7188, 0.7972, -0.8438, 0.8835, -0.7188, 0.7972, -0.8438, 0.8835, -0.8438, 0.7972, -0.8438, 0.7972, -0.7188, 0.9484, -0.7188, 0.7972, -0.8438, 0.9484, -0.7188, 0.9484, -0.8438, 0.9484, -0.8438, 0.9484, -0.7188, 0.9977, -0.7188, 0.9484, -0.8438, 0.9977, -0.7188, 0.9999, -0.8438, -2.245, 1.948, -2.221, 2.0, -2.201, 1.995, -2.245, 1.948, -2.201, 1.995, -2.13, 1.883, -2.245, 1.948, -2.13, 1.883, -2.149, 1.797, 0.9954, -0.8438, 0.8835, -0.8438, 0.8835, -1.594, 0.9954, -0.8438, 0.8835, -1.594, 1.012, -1.594, -2.201, -0.8438, -2.212, -1.594, -2.215, -1.594, -2.201, -0.8438, -2.215, -1.594, -2.221, -0.8438, 0.8835, -0.8438, 0.8752, -0.8438, 0.8752, -1.594, 0.8835, -0.8438, 0.8752, -1.594, 0.8835, -1.594, 0.9484, -0.8438, 0.9484, -1.594, 0.9197, -1.594, 0.9484, -0.8438, 0.9197, -1.594, 0.9197, -0.8438, 0.9999, -0.8438, 1.013, -1.594, 0.9484, -1.594, 0.9999, -0.8438, 0.9484, -1.594, 0.9484, -0.8438, -2.227, 1.92, -2.245, 1.948, -2.215, 2.013, -2.227, 1.92, -2.215, 2.013, -2.212, 2.012, -2.227, 1.92, -2.212, 2.012, -2.13, 1.883, -2.227, 1.92, -2.13, 1.883, -2.131, 1.875, -2.131, 1.875, -2.13, 1.883, -2.201, 1.995, -2.131, 1.875, -2.201, 1.995, -2.221, 2.0, -2.131, 1.875, -2.221, 2.0, -2.245, 1.948, -2.131, 1.875, -2.245, 1.948, -2.227, 1.92, -2.131, -0.8438, -2.227, -0.8438, -2.227, -1.594, -2.131, -0.8438, -2.227, -1.594, -2.131, -1.594, -2.457, -1.456, -2.528, -4.0, -2.482, -4.0, -2.575, 1.525, -2.455, 1.499, -2.482, 1.44, -2.575, 1.525, -2.482, 1.44, -2.528, 1.451, -2.423, 1.568, -2.484, 1.581, -2.445, 1.52, 0.5253, -4.0, 0.4506, -4.0, 0.494, -1.456, 0.5253, -4.0, 0.494, -1.456, 0.5199, -0.7188, 0.5253, -4.0, 0.5199, -0.7188, 0.5813, -0.7188, -2.575, -4.0, -2.484, -0.7188, -2.423, -0.7188, -2.575, -4.0, -2.423, -0.7188, -2.455, -4.0, 0.5677, -0.7188, 0.5199, -0.7188, 0.494, -1.456, 0.5677, -0.7188, 0.494, -1.456, 0.4404, -4.0, 0.5677, -0.7188, 0.4404, -4.0, 0.4985, -4.0, -2.347, -0.8438, -2.346, -0.7188, -2.436, -0.7188, -2.347, -0.8438, -2.436, -0.7188, -2.443, -0.8438, -2.272, -0.8438, -2.271, -0.7188, -2.346, -0.7188, -2.272, -0.8438, -2.346, -0.7188, -2.347, -0.8438, -2.423, 1.568, -2.445, 1.52, -2.436, 1.507, -2.423, 1.568, -2.436, 1.507, -2.346, 1.487, -2.423, 1.568, -2.346, 1.487, -2.271, 1.534, 0.5066, -0.7188, 0.5199, -0.7188, 0.5111, -0.8438, 0.5066, -0.7188, 0.5111, -0.8438, 0.5023, -0.8438, -2.425, -0.8438, -2.423, -0.7188, -2.271, -0.7188, -2.425, -0.8438, -2.271, -0.7188, -2.272, -0.8438, 0.5111, -0.8438, 0.5199, -0.7188, 0.5677, -0.7188, 0.5111, -0.8438, 0.5677, -0.7188, 0.5624, -0.8438, -2.272, 1.528, -2.347, 1.481, -2.443, 1.502, -2.272, 1.528, -2.443, 1.502, -2.449, 1.511, -2.272, 1.528, -2.449, 1.511, -2.425, 1.562, -2.704, -4.0, -2.444, -4.0, -2.439, -0.8438, -2.704, -4.0, -2.439, -0.8438, -2.66, -0.8438, -2.704, -4.0, -2.66, -0.8438, -2.688, -1.855, -2.444, -4.0, -2.292, -4.0, -2.288, -0.9631, -2.444, -4.0, -2.288, -0.9631, -2.29, -0.8438, -2.444, -4.0, -2.29, -0.8438, -2.439, -0.8438, 0.542, -0.8438, 0.5612, -0.8438, 0.5297, -1.855, -2.288, -0.9631, -2.292, -4.0, -2.662, -4.0, -2.288, -0.9631, -2.662, -4.0, -2.639, -0.8438, -2.288, -0.9631, -2.639, -0.8438, -2.301, -0.8438, 0.6561, -0.8438, 0.597, -4.0, 0.4896, -4.0, 0.6561, -0.8438, 0.4896, -4.0, 0.5297, -1.855, 0.6561, -0.8438, 0.5297, -1.855, 0.5612, -0.8438, -2.704, 1.49, -2.662, 1.597, -2.292, 1.475, -2.704, 1.49, -2.292, 1.475, -2.444, 1.404, -2.439, 1.469, -2.29, 1.539, -2.301, 1.545, -2.439, 1.469, -2.301, 1.545, -2.639, 1.656, -2.439, 1.469, -2.639, 1.656, -2.676, 1.561, -2.439, 1.469, -2.676, 1.561, -2.66, 1.542, -2.301, -0.8438, -2.29, -0.8438, -2.288, -0.9631, -2.279, -1.594, -2.286, -4.0, -2.213, -4.0, -2.279, -1.594, -2.213, -4.0, -2.205, -1.594, -2.372, 1.48, -2.194, 1.594, -2.213, 1.507, -2.372, 1.48, -2.213, 1.507, -2.286, 1.461, 0.5416, -1.594, 0.5074, -4.0, 0.5938, -4.0, 0.5416, -1.594, 0.5938, -4.0, 0.6279, -1.594, -2.372, -4.0, -2.286, -4.0, -2.279, -1.594, -2.372, -4.0, -2.279, -1.594, -2.365, -1.594, -2.372, -4.0, -2.365, -1.594, -2.186, -1.594, -2.372, -4.0, -2.186, -1.594, -2.194, -4.0, -2.205, 1.542, -2.186, 1.628, -2.365, 1.514, -2.205, 1.542, -2.365, 1.514, -2.279, 1.495, -2.198, -0.8438, -2.197, -0.7188, -2.271, -0.7188, -2.198, -0.8438, -2.271, -0.7188, -2.272, -0.8438, -2.197, 1.581, -2.177, 1.668, -2.357, 1.553, -2.197, 1.581, -2.357, 1.553, -2.271, 1.534, 0.6678, -0.7188, 0.5814, -0.7188, 0.5758, -0.8438, 0.6678, -0.7188, 0.5758, -0.8438, 0.6621, -0.8438, -2.272, -0.8438, -2.271, -0.7188, -2.357, -0.7188, -2.272, -0.8438, -2.357, -0.7188, -2.358, -0.8438, -2.358, -0.8438, -2.357, -0.7188, -2.177, -0.7188, -2.358, -0.8438, -2.177, -0.7188, -2.179, -0.8438, -2.179, 1.662, -2.198, 1.576, -2.272, 1.528, -2.179, 1.662, -2.272, 1.528, -2.358, 1.548, -2.279, -1.594, -2.247, -1.594, -2.272, -0.8721, -2.358, -0.8438, -2.365, -1.594, -2.279, -1.594, -2.358, -0.8438, -2.279, -1.594, -2.272, -0.8721, -2.358, -0.8438, -2.272, -0.8721, -2.278, -0.8438, -2.314, -1.594, -2.365, -1.594, -2.358, -0.8438, -2.314, -1.594, -2.358, -0.8438, -2.341, -0.8438, -2.279, 1.495, -2.365, 1.514, -2.314, 1.547, -2.279, 1.495, -2.314, 1.547, -2.247, 1.515, -2.341, 1.559, -2.358, 1.548, -2.278, 1.53, -2.341, -0.8438, -2.278, -0.8438, -2.272, -0.8721, -2.341, -0.8438, -2.272, -0.8721, -2.247, -1.594, -2.341, -0.8438, -2.247, -1.594, -2.314, -1.594, -2.519, 1.528, -2.345, 1.489, -2.121, 1.632, -2.519, 1.528, -2.121, 1.632, -2.082, 1.809, -2.519, 1.528, -2.082, 1.809, -2.198, 1.991, -2.519, 1.528, -2.198, 1.991, -2.44, 2.045, -2.519, 1.528, -2.44, 2.045, -2.585, 1.953, -2.519, 1.528, -2.585, 1.953, -2.638, 1.714, 0.8089, -0.6562, 0.6318, -0.6562, 0.6289, -0.7188, 0.8089, -0.6562, 0.6289, -0.7188, 0.8089, -0.7188, 0.9912, -0.6562, 0.8089, -0.6562, 0.8089, -0.7188, 0.9912, -0.6562, 0.8089, -0.7188, 0.9926, -0.7188, -2.44, -0.6562, -2.198, -0.6562, -2.199, -0.7188, -2.44, -0.6562, -2.199, -0.7188, -2.442, -0.7188, -2.585, -0.6563, -2.44, -0.6562, -2.442, -0.7188, -2.585, -0.6563, -2.442, -0.7188, -2.589, -0.7188, 0.7137, -0.6562, 0.9529, -0.6563, 0.9526, -0.7188, 0.7137, -0.6562, 0.9526, -0.7188, 0.7128, -0.7188, 0.528, -0.6563, 0.7137, -0.6562, 0.7128, -0.7188, 0.528, -0.6563, 0.7128, -0.7188, 0.5258, -0.7188, -2.345, -0.6562, -2.519, -0.6563, -2.523, -0.7188, -2.345, -0.6562, -2.523, -0.7188, -2.346, -0.7188, -2.121, -0.6562, -2.345, -0.6562, -2.346, -0.7188, -2.121, -0.6562, -2.346, -0.7188, -2.122, -0.7188, -2.346, 1.487, -2.523, 1.526, -2.642, 1.713, -2.346, 1.487, -2.642, 1.713, -2.589, 1.953, -2.346, 1.487, -2.589, 1.953, -2.442, 2.046, -2.346, 1.487, -2.442, 2.046, -2.199, 1.993, -2.346, 1.487, -2.199, 1.993, -2.082, 1.809, -2.346, 1.487, -2.082, 1.809, -2.122, 1.629, -2.309, -4.0, -2.479, -4.0, -2.442, -0.7188, -2.309, -4.0, -2.442, -0.7188, -2.285, -0.7188, -2.479, -4.0, -2.554, -4.0, -2.516, -0.7188, -2.479, -4.0, -2.516, -0.7188, -2.442, -0.7188, -2.554, 2.039, -2.479, 2.086, -2.309, 2.049, -2.554, 2.039, -2.309, 2.049, -2.261, 1.974, -2.285, 2.012, -2.442, 2.046, -2.516, 1.999, -2.285, 2.012, -2.516, 1.999, -2.238, 1.937, 1.049, -4.0, 1.012, -0.7188, 0.9372, -0.7188, 1.049, -4.0, 0.9372, -0.7188, 0.974, -4.0, -2.238, -0.7188, -2.516, -0.7188, -2.554, -4.0, -2.238, -0.7188, -2.554, -4.0, -2.261, -4.0, -2.516, -0.7188, -2.554, -4.0, -2.698, -4.0, -2.516, -0.7188, -2.698, -4.0, -2.589, -0.7188, 0.9526, -0.7188, 0.9466, -4.0, 0.8603, -4.0, 0.9526, -0.7188, 0.8603, -4.0, 0.8663, -0.7188, -2.717, 1.86, -2.698, 1.947, -2.554, 2.039, -2.717, 1.86, -2.554, 2.039, -2.467, 2.02, -2.43, 1.98, -2.516, 1.999, -2.589, 1.953, -2.43, 1.98, -2.589, 1.953, -2.608, 1.866, -2.554, -4.0, -2.516, -0.7188, -2.43, -0.7188, -2.554, -4.0, -2.43, -0.7188, -2.467, -4.0, -2.43, -0.7188, -2.608, -0.7188, -2.717, -4.0, -2.43, -0.7188, -2.717, -4.0, -2.467, -4.0, 0.8663, -0.7188, 0.8603, -4.0, 0.6904, -4.0, 0.8663, -0.7188, 0.6904, -4.0, 0.7128, -0.7188, 0.6381, -0.7188, 0.7128, -0.7188, 0.6904, -4.0, 0.6381, -0.7188, 0.6904, -4.0, 0.6157, -4.0, -2.707, 1.616, -2.755, 1.69, -2.717, 1.86, -2.707, 1.616, -2.717, 1.86, -2.643, 1.908, -2.533, 1.914, -2.608, 1.866, -2.642, 1.713, -2.533, 1.914, -2.642, 1.713, -2.594, 1.638, -2.717, -4.0, -2.608, -0.7188, -2.533, -0.7188, -2.717, -4.0, -2.533, -0.7188, -2.643, -4.0, 0.9139, -0.7188, 0.6381, -0.7188, 0.6157, -4.0, 0.9139, -0.7188, 0.6157, -4.0, 0.9079, -4.0, 0.4698, -4.0, 0.5258, -0.7188, 0.6381, -0.7188, 0.4698, -4.0, 0.6381, -0.7188, 0.6157, -4.0, -2.436, -0.7188, -2.523, -0.7188, -2.614, -4.0, -2.436, -0.7188, -2.614, -4.0, -2.528, -4.0, -2.528, 1.451, -2.614, 1.47, -2.707, 1.616, -2.528, 1.451, -2.707, 1.616, -2.688, 1.702, -2.575, 1.725, -2.594, 1.638, -2.523, 1.526, -2.575, 1.725, -2.523, 1.526, -2.436, 1.507, 0.6157, -4.0, 0.6381, -0.7188, 0.7246, -0.7188, 0.6157, -4.0, 0.7246, -0.7188, 0.7022, -4.0, 0.7246, -0.7188, 0.5066, -0.7188, 0.4506, -4.0, 0.7246, -0.7188, 0.4506, -4.0, 0.7022, -4.0, -2.14, -1.847, -0.09364, -2.026, -0.07028, -1.714, -2.14, -1.847, -0.07028, -1.714, -2.117, -1.535, -2.095, -1.6, -0.0486, -1.779, -0.06881, -1.965, -2.095, -1.6, -0.06881, -1.965, -2.116, -1.786, -2.14, 0.4474, -2.116, 0.6698, -0.06881, 0.4901, -2.14, 0.4474, -0.06881, 0.4901, -0.09364, 0.2677, -0.07028, 0.2232, -0.0486, 0.5345, -2.095, 0.7143, -0.07028, 0.2232, -2.095, 0.7143, -2.117, 0.403, -0.5526, -1.847, -0.597, -1.535, -0.2857, -1.6, -0.5526, -1.847, -0.2857, -1.6, -0.3302, -1.786, -0.5099, -1.965, -0.4655, -1.779, -0.7768, -1.714, -0.5099, -1.965, -0.7768, -1.714, -0.7323, -2.026, -1.223, -1.988, 1.003, -1.833, 0.9813, -1.523, -1.223, -1.988, 0.9813, -1.523, -1.245, -1.679, -1.262, -1.728, 0.964, -1.572, 0.9819, -1.761, -1.262, -1.728, 0.9819, -1.761, -1.244, -1.916, -1.766, -0.2234, -1.94, -0.2442, -2.132, 1.982, -1.766, -0.2234, -2.132, 1.982, -1.958, 2.003, -1.909, 1.981, -2.16, 1.964, -1.968, -0.2622, -1.909, 1.981, -1.968, -0.2622, -1.717, -0.2448, -1.766, -1.988, -1.717, -1.679, -1.968, -1.728, -1.766, -1.988, -1.968, -1.728, -1.94, -1.916, -2.132, -1.761, -2.16, -1.572, -1.909, -1.523, -2.132, -1.761, -1.909, -1.523, -1.958, -1.833])
me_pocketdimension5_ms3d_m.materials.append(mat_rockmoss_002)
me_pocketdimension5_ms3d_m.materials.append(mat_rockmoss1_002)
me_pocketdimension5_ms3d_m.materials.append(mat_rockmoss2_002)
me_pocketdimension5_ms3d_m.use_remesh_preserve_volume = False
me_pocketdimension5_ms3d_m.use_remesh_preserve_attributes = False
me_pocketdimension5_ms3d_m.use_mirror_vertex_groups = False
me_pocketdimension5_ms3d_m.update()
arm_pocketdimension5_ms3d_a = bpy.data.armatures.new('pocketdimension5.ms3d.a')  # bones are not reproduced

# ---- objects
ob_pocketdimension5_ms3d_eo = bpy.data.objects.new('pocketdimension5.ms3d.eo', None)
ob_pocketdimension5_ms3d_ao = bpy.data.objects.new('pocketdimension5.ms3d.ao', arm_pocketdimension5_ms3d_a)
ob_pocketdimension5_ms3d_mo = bpy.data.objects.new('pocketdimension5.ms3d.mo', me_pocketdimension5_ms3d_m)

# ---- transforms, parenting, visibility, modifiers, constraints
ob_pocketdimension5_ms3d_eo.location = (-29.06, 304.2, 1.122)
ob_pocketdimension5_ms3d_eo.empty_image_offset = (0.0, 0.0)
ob_pocketdimension5_ms3d_eo.lineart.crease_threshold = 0.0
ob_pocketdimension5_ms3d_ao.parent = ob_pocketdimension5_ms3d_eo
ob_pocketdimension5_ms3d_ao.location = (0.0, 0.0, 0.0)
ob_pocketdimension5_ms3d_ao.show_in_front = True
ob_pocketdimension5_ms3d_ao.lineart.crease_threshold = 0.0
ob_pocketdimension5_ms3d_mo.parent = ob_pocketdimension5_ms3d_eo
ob_pocketdimension5_ms3d_mo.location = (0.0, 0.0, 0.0)
ob_pocketdimension5_ms3d_mo.lineart.crease_threshold = 0.0
_m = ob_pocketdimension5_ms3d_mo.modifiers.new('ms3d_smoothing_groups', 'EDGE_SPLIT')
_m.use_edge_angle = False
_m = ob_pocketdimension5_ms3d_mo.modifiers.new('pocketdimension5.ms3d.a', 'ARMATURE')
_m.object = ob_pocketdimension5_ms3d_ao

# ---- collection membership
col_collection_1.objects.link(ob_pocketdimension5_ms3d_eo)
col_collection_1.objects.link(ob_pocketdimension5_ms3d_ao)
col_collection_1.objects.link(ob_pocketdimension5_ms3d_mo)

# ---- scene / render settings (as saved in the file)
scene.frame_start = 0; scene.frame_end = 0; scene.frame_set(0)
scene.render.engine = 'BLENDER_EEVEE_NEXT'
scene.render.resolution_percentage = 50
scene.render.dither_intensity = 0.0
scene.cycles.use_denoising = False
scene.cycles.samples = 128
scene.cycles.sampling_pattern = 'TABULATED_SOBOL'
scene.cycles.use_adaptive_sampling = False
scene.cycles.use_light_tree = False
scene.cycles.blur_glossy = 0.0
scene.cycles.sample_clamp_indirect = 0.0
scene.view_settings.view_transform = 'Standard'
bpy.context.view_layer.update()

# ---- added for rendering (the .blend has no active camera and no usable light): camera, sun
cam_auto = bpy.data.cameras.new('AutoCamera')
cam_auto.lens = 50.0
cam_auto.sensor_width = 36.0
cam_auto.clip_end = 70844.8
ob_auto_camera = bpy.data.objects.new('AutoCamera', cam_auto)
scene.collection.objects.link(ob_auto_camera)
ob_auto_camera.location = (4259.66, -5819.95, 3240.61)
ob_auto_camera.rotation_euler = (1.09748, -7.21219e-08, 0.694738)
scene.camera = ob_auto_camera
light_auto_sun = bpy.data.lights.new('AutoSun', 'SUN')
light_auto_sun.energy = 3.0
light_auto_sun.angle = 0.0523599
ob_auto_sun = bpy.data.objects.new('AutoSun', light_auto_sun)
scene.collection.objects.link(ob_auto_sun)
ob_auto_sun.rotation_euler = (0.872665, 0.174533, 0.523599)
bpy.context.view_layer.update()
